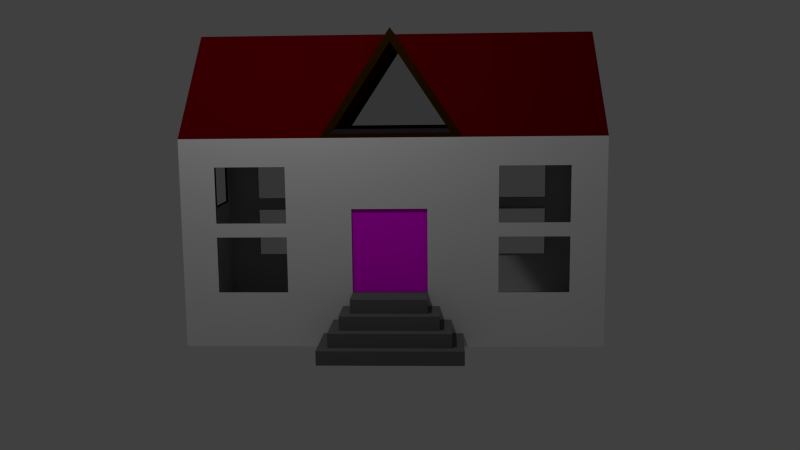 # Source: Haus.blend  (saved by Blender 2.76.0; exported with 4.5.12 LTS)
import bpy
from mathutils import Matrix  # noqa: F401  (used for matrix-valued properties, if any)

bpy.ops.wm.read_factory_settings(use_empty=True)
scene = bpy.context.scene
scene.name = 'Scene'

# ---- collections
col_collection_1 = bpy.data.collections.new('Collection 1'); scene.collection.children.link(col_collection_1)

# ---- images (referenced by path relative to the original .blend; pixels are not part of the script)
import os
ASSET_DIR = os.environ.get("B2B_ASSET_DIR", "")  # directory of the original .blend (textures are referenced by path, not embedded)
HERE = os.path.dirname(os.path.abspath(__file__))  # packed textures are extracted next to this script under _unpacked/

def load_image(name, relpath, width, height, colorspace="sRGB"):
    """Load a texture the original file referenced (path relative to the .blend, or extracted next to this script)."""
    p = next((c for c in (os.path.join(HERE, relpath), os.path.join(ASSET_DIR, relpath)) if relpath and os.path.exists(c)), "")
    if p:
        img = bpy.data.images.load(p, check_existing=True)
        img.name = name
    else:  # same state as the original file: an image datablock whose file is absent (Cycles renders it pink)
        img = bpy.data.images.new(name, width, height)
        img.source = "FILE"
        img.filepath = "//" + (relpath or name)
    img.colorspace_settings.name = colorspace
    return img
img_holz_jpg = load_image('holz.jpg', 'holz.jpg', 1024, 1024, 'sRGB')

# ---- materials (node trees are filled in below, after node groups)
mat_material_009 = bpy.data.materials.new('Material.009')
mat_material_009.alpha_threshold = 0.0
mat_material_009.roughness = 0.5
mat_material_007 = bpy.data.materials.new('Material.007')
mat_material_007.alpha_threshold = 0.0
mat_material_007.roughness = 0.5
mat_material_008 = bpy.data.materials.new('Material.008')
mat_material_008.alpha_threshold = 0.0
mat_material_008.roughness = 0.5
mat_material_001 = bpy.data.materials.new('Material.001')
mat_material_001.alpha_threshold = 0.0
mat_material_001.roughness = 0.5
mat_material_005 = bpy.data.materials.new('Material.005')
mat_material_005.alpha_threshold = 0.0
mat_material_005.roughness = 0.5
mat_material_004 = bpy.data.materials.new('Material.004')
mat_material_004.alpha_threshold = 0.0
mat_material_004.roughness = 0.5
mat_material_003 = bpy.data.materials.new('Material.003')
mat_material_003.alpha_threshold = 0.0
mat_material_003.roughness = 0.5

# ---- material node trees
mat_material_009.use_nodes = True; mat_material_009.node_tree.nodes.clear()
_N = mat_material_009.node_tree.nodes; _L = mat_material_009.node_tree.links
n0 = _N.new('ShaderNodeOutputMaterial'); n0.name = 'Material Output'; n0.location = (300, 300)
n1 = _N.new('ShaderNodeBsdfDiffuse'); n1.name = 'Diffuse BSDF'; n1.location = (10, 300)
n1.inputs[0].default_value = (0.1424, 0.1424, 0.1424, 1.0)
n1.inputs[1].default_value = 0.2826
_L.new(n1.outputs[0], n0.inputs[0])
n0.is_active_output = True
mat_material_007.use_nodes = True; mat_material_007.node_tree.nodes.clear()
_N = mat_material_007.node_tree.nodes; _L = mat_material_007.node_tree.links
n0 = _N.new('ShaderNodeOutputMaterial'); n0.name = 'Material Output'; n0.location = (300, 300)
n1 = _N.new('ShaderNodeBsdfDiffuse'); n1.name = 'Diffuse BSDF'; n1.location = (10, 300)
n1.inputs[0].default_value = (0.1424, 0.0003805, 0.002011, 1.0)
n1.inputs[1].default_value = 0.4402
_L.new(n1.outputs[0], n0.inputs[0])
n0.is_active_output = True
mat_material_008.use_nodes = True; mat_material_008.node_tree.nodes.clear()
_N = mat_material_008.node_tree.nodes; _L = mat_material_008.node_tree.links
n0 = _N.new('ShaderNodeOutputMaterial'); n0.name = 'Material Output'; n0.location = (300, 300)
n1 = _N.new('ShaderNodeBsdfDiffuse'); n1.name = 'Diffuse BSDF'; n1.location = (10, 300)
n1.inputs[0].default_value = (0.03741, 0.01387, 0.0, 1.0)
n1.inputs[1].default_value = 0.2989
_L.new(n1.outputs[0], n0.inputs[0])
n0.is_active_output = True
mat_material_001.use_nodes = True; mat_material_001.node_tree.nodes.clear()
_N = mat_material_001.node_tree.nodes; _L = mat_material_001.node_tree.links
n0 = _N.new('ShaderNodeOutputMaterial'); n0.name = 'Material Output'; n0.location = (300, 300)
n1 = _N.new('ShaderNodeBsdfDiffuse'); n1.name = 'Diffuse BSDF'; n1.location = (10, 300)
_L.new(n1.outputs[0], n0.inputs[0])
n0.is_active_output = True
mat_material_005.use_nodes = True; mat_material_005.node_tree.nodes.clear()
_N = mat_material_005.node_tree.nodes; _L = mat_material_005.node_tree.links
n0 = _N.new('ShaderNodeOutputMaterial'); n0.name = 'Material Output'; n0.location = (300, 300)
n1 = _N.new('ShaderNodeBsdfTransparent'); n1.name = 'Transparent BSDF'; n1.location = (10, 300)
n1.inputs[0].default_value = (0.8, 0.8, 0.8, 1.0)
_L.new(n1.outputs[0], n0.inputs[0])
n0.is_active_output = True
mat_material_004.use_nodes = True; mat_material_004.node_tree.nodes.clear()
_N = mat_material_004.node_tree.nodes; _L = mat_material_004.node_tree.links
n0 = _N.new('ShaderNodeOutputMaterial'); n0.name = 'Material Output'; n0.location = (300, 300)
n1 = _N.new('ShaderNodeBsdfDiffuse'); n1.name = 'Diffuse BSDF'; n1.location = (10, 300)
n2 = _N.new('ShaderNodeTexImage'); n2.name = 'Image Texture'; n2.location = (-180, 300)
n2.width = 140
n2.image = img_holz_jpg
_L.new(n1.outputs[0], n0.inputs[0])
_L.new(n2.outputs[0], n1.inputs[0])
n0.is_active_output = True
mat_material_003.use_nodes = True; mat_material_003.node_tree.nodes.clear()
_N = mat_material_003.node_tree.nodes; _L = mat_material_003.node_tree.links
n0 = _N.new('ShaderNodeOutputMaterial'); n0.name = 'Material Output'; n0.location = (300, 300)
n1 = _N.new('ShaderNodeBsdfTransparent'); n1.name = 'Transparent BSDF'; n1.location = (10, 300)
n1.inputs[0].default_value = (0.8, 0.8, 0.8, 1.0)
_L.new(n1.outputs[0], n0.inputs[0])
n0.is_active_output = True

# ---- world
world_world = bpy.data.worlds.new('World'); scene.world = world_world
world_world.color = (0.05088, 0.05088, 0.05088)
world_world.use_sun_shadow = False
world_world.sun_shadow_jitter_overblur = 0.0
world_world.cycles.sampling_method = 'MANUAL'
world_world.cycles.sample_map_resolution = 256

# ---- cameras
cam_camera = bpy.data.cameras.new('Camera')
cam_camera.clip_end = 100.0
cam_camera.lens = 35.0
cam_camera.sensor_width = 32.0
cam_camera.sensor_height = 18.0
cam_camera.ortho_scale = 7.314
cam_camera.dof.focus_distance = 0.0

# ---- lights
light_lamp = bpy.data.lights.new('Lamp', 'POINT')
light_lamp.transmission_factor = 0.0
light_lamp.cutoff_distance = 30.0
light_lamp.energy = 100.0
light_lamp.shadow_buffer_clip_start = 1.001
light_lamp.shadow_soft_size = 0.1
light_lamp.shadow_maximum_resolution = 0.006
light_lamp.use_absolute_resolution = True
light_lamp.cycles.use_multiple_importance_sampling = False

# ---- meshes
me_cube_010 = bpy.data.meshes.new('Cube.010')
me_cube_010.from_pydata([(-1.0, -0.3333, -1.0), (-1.0, 0.3333, -1.0), (-1.0, 2.98e-07, -1.0), (-1.0, -0.3333, -0.8667), (-1.0, 0.3333, -0.8667), (-1.0, 2.768e-07, -0.4667), (-1.0, 2.821e-07, -0.6), (-1.0, 2.874e-07, -0.7333), (-1.0, 2.927e-07, -0.8667), (-1.0, 0.04762, -1.0), (-1.0, 0.09524, -1.0), (-1.0, 0.1429, -1.0), (-1.0, 0.1905, -1.0), (-1.0, 0.2381, -1.0), (-1.0, 0.2857, -1.0), (-1.0, 0.04762, -0.8667), (-1.0, 0.09524, -0.8667), (-1.0, 0.1429, -0.8667), (-1.0, 0.1905, -0.8667), (-1.0, 0.2381, -0.8667), (-1.0, 0.2857, -0.8667), (-1.0, 0.04762, -0.7333), (-1.0, 0.09524, -0.7333), (-1.0, 0.1429, -0.7333), (-1.0, 0.1905, -0.7333), (-1.0, 0.2381, -0.7333), (-1.0, 0.2857, -0.7333), (-1.0, 0.04762, -0.6), (-1.0, 0.09524, -0.6), (-1.0, 0.1429, -0.6), (-1.0, 0.1905, -0.6), (-1.0, 0.2381, -0.6), (-1.0, 0.04762, -0.4667), (-1.0, 0.09524, -0.4667), (-1.0, 0.1429, -0.4667), (-1.0, 0.1905, -0.4667), (-1.0, -0.2778, -1.0), (-1.0, -0.2222, -1.0), (-1.0, -0.1667, -1.0), (-1.0, -0.1111, -1.0), (-1.0, -0.05556, -1.0), (-1.0, -0.2778, -0.8667), (-1.0, -0.2222, -0.8667), (-1.0, -0.1667, -0.8667), (-1.0, -0.1111, -0.8667), (-1.0, -0.05556, -0.8667), (-1.0, -0.2778, -0.7333), (-1.0, -0.2222, -0.7333), (-1.0, -0.1667, -0.7333), (-1.0, -0.1111, -0.7333), (-1.0, -0.05556, -0.7333), (-1.0, -0.2222, -0.6), (-1.0, -0.1667, -0.6), (-1.0, -0.1111, -0.6), (-1.0, -0.05556, -0.6), (-1.0, -0.1667, -0.4667), (-1.0, -0.1111, -0.4667), (-1.0, -0.05556, -0.4667), (-1.6, 0.2857, -1.0), (-1.6, 0.3333, -1.0), (-1.6, -0.3333, -0.8667), (-1.6, -0.3333, -1.0), (-1.6, 0.3333, -0.8667), (-1.6, -0.05556, -1.0), (-1.6, 3.483e-07, -1.0), (-1.6, 0.2857, -0.8667), (-1.6, -0.05556, -0.8667), (-1.6, 3.43e-07, -0.8667), (-1.6, 0.04762, -1.0), (-1.6, 0.09524, -1.0), (-1.6, 0.1429, -1.0), (-1.6, 0.1905, -1.0), (-1.6, 0.2381, -1.0), (-1.6, 0.04762, -0.8667), (-1.6, 0.09524, -0.8667), (-1.6, 0.1429, -0.8667), (-1.6, 0.1905, -0.8667), (-1.6, 0.2381, -0.8667), (-1.6, -0.2778, -1.0), (-1.6, -0.2222, -1.0), (-1.6, -0.1667, -1.0), (-1.6, -0.1111, -1.0), (-1.6, -0.2778, -0.8667), (-1.6, -0.2222, -0.8667), (-1.6, -0.1667, -0.8667), (-1.6, -0.1111, -0.8667), (-1.5, -0.05556, -0.8667), (-1.5, 3.423e-07, -0.8667), (-1.5, -0.05556, -0.7333), (-1.5, 3.37e-07, -0.7333), (-1.5, 0.04762, -0.8667), (-1.5, 0.09524, -0.8667), (-1.5, 0.1429, -0.8667), (-1.5, 0.1905, -0.8667), (-1.5, 0.2381, -0.8667), (-1.5, 0.2857, -0.8667), (-1.5, 0.04762, -0.7333), (-1.5, 0.09524, -0.7333), (-1.5, 0.1429, -0.7333), (-1.5, 0.1905, -0.7333), (-1.5, 0.2381, -0.7333), (-1.5, 0.2857, -0.7333), (-1.5, -0.2778, -0.8667), (-1.5, -0.2222, -0.8667), (-1.5, -0.1667, -0.8667), (-1.5, -0.1111, -0.8667), (-1.5, -0.2778, -0.7333), (-1.5, -0.2222, -0.7333), (-1.5, -0.1667, -0.7333), (-1.5, -0.1111, -0.7333), (-1.4, -0.05556, -0.7333), (-1.4, 3.117e-07, -0.7333), (-1.4, -0.05556, -0.6), (-1.4, 3.064e-07, -0.6), (-1.4, 0.04762, -0.7333), (-1.4, 0.09524, -0.7333), (-1.4, 0.1429, -0.7333), (-1.4, 0.1905, -0.7333), (-1.4, 0.2381, -0.7333), (-1.4, 0.04762, -0.6), (-1.4, 0.09524, -0.6), (-1.4, 0.1429, -0.6), (-1.4, 0.1905, -0.6), (-1.4, 0.2381, -0.6), (-1.4, -0.2222, -0.7333), (-1.4, -0.1667, -0.7333), (-1.4, -0.1111, -0.7333), (-1.4, -0.2222, -0.6), (-1.4, -0.1667, -0.6), (-1.4, -0.1111, -0.6), (-1.3, -0.05556, -0.6), (-1.3, 3.056e-07, -0.6), (-1.3, -0.05556, -0.4667), (-1.3, 3.003e-07, -0.4667), (-1.3, 0.04762, -0.6), (-1.3, 0.09524, -0.6), (-1.3, 0.1429, -0.6), (-1.3, 0.1905, -0.6), (-1.3, 0.04762, -0.4667), (-1.3, 0.09524, -0.4667), (-1.3, 0.1429, -0.4667), (-1.3, 0.1905, -0.4667), (-1.3, -0.1667, -0.6), (-1.3, -0.1111, -0.6), (-1.3, -0.1667, -0.4667), (-1.3, -0.1111, -0.4667)], [], [(47, 51, 127, 124), (65, 62, 59, 58, 72, 71, 70, 69, 68, 64, 63, 81, 80, 79, 78, 61, 60, 82, 83, 84, 85, 66, 67, 73, 74, 75, 76, 77), (7, 21, 22, 23, 24, 25, 26, 101, 100, 99, 98, 97, 96, 89, 88, 109, 108, 107, 106, 46, 47, 48, 49, 50), (0, 3, 60, 61), (4, 1, 59, 62), (88, 89, 96, 97, 98, 99, 100, 101, 95, 94, 93, 92, 91, 90, 87, 86, 105, 104, 103, 102, 106, 107, 108, 109), (41, 46, 106, 102), (28, 29, 30, 31, 123, 122, 121, 120, 119, 113, 112, 129, 128, 127, 51, 52, 53, 54, 6, 27), (26, 20, 95, 101), (112, 113, 119, 120, 121, 122, 123, 118, 117, 116, 115, 114, 111, 110, 126, 125, 124, 127, 128, 129), (31, 25, 118, 123), (132, 133, 138, 139, 140, 141, 137, 136, 135, 134, 131, 130, 143, 142, 144, 145), (12, 11, 10, 9, 2, 40, 39, 38, 37, 36, 0, 61, 78, 79, 80, 81, 63, 64, 68, 69, 70, 71, 72, 58, 59, 1, 14, 13), (52, 55, 144, 142), (35, 30, 137, 141), (15, 16, 17, 18, 19, 20, 4, 62, 65, 77, 76, 75, 74, 73, 67, 66, 85, 84, 83, 82, 60, 3, 41, 42, 43, 44, 45, 8), (34, 35, 141, 140, 139, 138, 133, 132, 145, 144, 55, 56, 57, 5, 32, 33)])
_uv = me_cube_010.uv_layers.new(name='UVMap')
_uv.uv.foreach_set('vector', [0.0, 0.0, 1.0, 0.0, 1.0, 1.0, 0.0, 1.0, 0.5, 1.0, 0.6113, 0.9875, 0.7169, 0.9505, 0.8117, 0.8909, 0.8909, 0.8117, 0.9505, 0.7169, 0.9875, 0.6113, 1.0, 0.5, 0.9875, 0.3887, 0.9505, 0.2831, 0.8909, 0.1883, 0.8117, 0.1091, 0.7169, 0.04952, 0.6113, 0.01254, 0.5, 0.0, 0.3887, 0.01254, 0.2831, 0.04952, 0.1883, 0.1091, 0.1091, 0.1883, 0.04952, 0.2831, 0.01254, 0.3887, 0.0, 0.5, 0.01254, 0.6113, 0.04952, 0.7169, 0.1091, 0.8117, 0.1883, 0.8909, 0.2831, 0.9505, 0.3887, 0.9875, 0.0, 0.0, 0.0, 0.0, 0.0, 0.0, 0.0, 0.0, 0.0, 0.0, 0.0, 0.0, 1.0, 0.0, 1.0, 1.0, 1.0, 1.0, 1.0, 1.0, 1.0, 1.0, 1.0, 1.0, 1.0, 1.0, 1.0, 1.0, 1.0, 1.0, 1.0, 1.0, 1.0, 1.0, 1.0, 1.0, 0.0, 1.0, 0.0, 0.0, 0.0, 0.0, 0.0, 0.0, 0.0, 0.0, 0.0, 0.0, 0.0, 0.0, 1.0, 0.0, 1.0, 1.0, 0.0, 1.0, 0.0, 0.0, 1.0, 0.0, 1.0, 1.0, 0.0, 1.0, 0.5, 1.0, 0.6294, 0.983, 0.75, 0.933, 0.8536, 0.8536, 0.933, 0.75, 0.983, 0.6294, 1.0, 0.5, 0.983, 0.3706, 0.933, 0.25, 0.8536, 0.1464, 0.75, 0.06699, 0.6294, 0.01704, 0.5, 0.0, 0.3706, 0.01704, 0.25, 0.06699, 0.1464, 0.1464, 0.06699, 0.25, 0.01704, 0.3706, 0.0, 0.5, 0.01704, 0.6294, 0.06699, 0.75, 0.1464, 0.8536, 0.25, 0.933, 0.3706, 0.983, 0.0, 0.0, 1.0, 0.0, 1.0, 1.0, 0.0, 1.0, 0.0, 0.0, 0.0, 0.0, 0.0, 0.0, 1.0, 0.0, 1.0, 1.0, 1.0, 1.0, 1.0, 1.0, 1.0, 1.0, 1.0, 1.0, 1.0, 1.0, 1.0, 1.0, 1.0, 1.0, 1.0, 1.0, 0.0, 1.0, 0.0, 0.0, 0.0, 0.0, 0.0, 0.0, 0.0, 0.0, 0.0, 0.0, 0.0, 0.0, 0.0, 0.0, 1.0, 0.0, 1.0, 1.0, 0.0, 1.0, 0.5, 1.0, 0.6545, 0.9755, 0.7939, 0.9045, 0.9045, 0.7939, 0.9755, 0.6545, 1.0, 0.5, 0.9755, 0.3455, 0.9045, 0.2061, 0.7939, 0.09549, 0.6545, 0.02447, 0.5, 0.0, 0.3455, 0.02447, 0.2061, 0.09549, 0.09549, 0.2061, 0.02447, 0.3455, 0.0, 0.5, 0.02447, 0.6545, 0.09549, 0.7939, 0.2061, 0.9045, 0.3455, 0.9755, 0.0, 0.0, 1.0, 0.0, 1.0, 1.0, 0.0, 1.0, 0.5, 1.0, 0.6913, 0.9619, 0.8536, 0.8536, 0.9619, 0.6913, 1.0, 0.5, 0.9619, 0.3087, 0.8536, 0.1464, 0.6913, 0.03806, 0.5, 0.0, 0.3087, 0.03806, 0.1464, 0.1464, 0.03806, 0.3087, 0.0, 0.5, 0.03806, 0.6913, 0.1464, 0.8536, 0.3087, 0.9619, 0.0, 0.0, 0.0, 0.0, 0.0, 0.0, 0.0, 0.0, 0.0, 0.0, 0.0, 0.0, 0.0, 0.0, 0.0, 0.0, 0.0, 0.0, 0.0, 0.0, 1.0, 0.0, 1.0, 1.0, 1.0, 1.0, 1.0, 1.0, 1.0, 1.0, 1.0, 1.0, 1.0, 1.0, 1.0, 1.0, 1.0, 1.0, 1.0, 1.0, 1.0, 1.0, 1.0, 1.0, 1.0, 1.0, 1.0, 1.0, 0.0, 1.0, 0.0, 0.0, 0.0, 0.0, 0.0, 0.0, 0.0, 0.0, 1.0, 0.0, 1.0, 1.0, 0.0, 1.0, 0.0, 0.0, 1.0, 0.0, 1.0, 1.0, 0.0, 1.0, 0.0, 0.0, 0.0, 0.0, 0.0, 0.0, 0.0, 0.0, 0.0, 0.0, 0.0, 0.0, 1.0, 0.0, 1.0, 1.0, 1.0, 1.0, 1.0, 1.0, 1.0, 1.0, 1.0, 1.0, 1.0, 1.0, 1.0, 1.0, 1.0, 1.0, 1.0, 1.0, 1.0, 1.0, 1.0, 1.0, 1.0, 1.0, 1.0, 1.0, 0.0, 1.0, 0.0, 0.0, 0.0, 0.0, 0.0, 0.0, 0.0, 0.0, 0.0, 0.0, 0.0, 0.0, 0.0, 0.0, 0.0, 0.0, 1.0, 0.0, 1.0, 1.0, 1.0, 1.0, 1.0, 1.0, 1.0, 1.0, 1.0, 1.0, 1.0, 1.0, 1.0, 1.0, 0.0, 1.0, 0.0, 0.0, 0.0, 0.0, 0.0, 0.0, 0.0, 0.0, 0.0, 0.0, 0.0, 0.0])
me_cube_010.materials.append(mat_material_009)
me_cube_010.use_remesh_preserve_volume = False
me_cube_010.use_remesh_preserve_attributes = False
me_cube_010.use_mirror_vertex_groups = False
me_cube_010.update()
me_cube_009 = bpy.data.meshes.new('Cube.009')
me_cube_009.from_pydata([(-1.49e-07, -1.788e-07, 2.0), (1.0, -5.662e-07, 2.0), (1.0, -0.3333, 1.0), (-1.0, 1.788e-07, 2.0), (-1.0, -0.3333, 1.0)], [], [(1, 0, 2), (0, 3, 4)])
_uv = me_cube_009.uv_layers.new(name='UVMap')
_uv.uv.foreach_set('vector', [0.0, 0.0, 1.0, 0.0, 1.0, 1.0, 0.0, 0.0, 1.0, 0.0, 1.0, 1.0])
me_cube_009.materials.append(mat_material_007)
me_cube_009.use_remesh_preserve_volume = False
me_cube_009.use_remesh_preserve_attributes = False
me_cube_009.use_mirror_vertex_groups = False
me_cube_009.update()
me_cube_008 = bpy.data.meshes.new('Cube.008')
me_cube_008.from_pydata([(1.0, 0.2778, 1.04), (1.0, -0.2778, 1.04), (-1.0, -0.2778, 1.04), (-1.0, 0.2778, 1.04), (1.0, -5.662e-07, 1.874), (-1.0, 1.788e-07, 1.874), (-1.0, 2.186e-07, 1.04), (1.0, -3.974e-07, 1.04), (1.0, -5.662e-07, 2.0), (1.0, -0.3333, 1.0), (1.0, 0.3333, 1.0), (1.0, -3.974e-07, 1.0), (-1.0, 1.788e-07, 2.0), (-1.0, 0.3333, 1.0), (-1.0, -0.3333, 1.0), (-1.0, 2.186e-07, 1.0), (-0.98, 1.777e-07, 1.874), (-0.98, 0.2778, 1.04), (-0.98, -0.2778, 1.04), (-0.98, 2.175e-07, 1.04), (0.98, -5.63e-07, 1.874), (0.98, -0.2778, 1.04), (0.98, 0.2778, 1.04), (0.98, -3.941e-07, 1.04)], [], [(6, 2, 18, 19), (4, 1, 21, 20), (1, 4, 8, 9), (4, 0, 10, 8), (3, 5, 12, 13), (5, 2, 14, 12), (7, 1, 9, 11, 10, 0), (2, 5, 16, 18), (3, 6, 19, 17), (5, 3, 17, 16), (7, 0, 22, 23), (0, 4, 20, 22), (1, 7, 23, 21), (6, 3, 13, 15, 14, 2)])
_uv = me_cube_008.uv_layers.new(name='UVMap')
_uv.uv.foreach_set('vector', [0.0, 0.0, 1.0, 0.0, 1.0, 1.0, 0.0, 1.0, 0.0, 0.0, 1.0, 0.0, 1.0, 1.0, 0.0, 1.0, 0.0, 0.0, 1.0, 0.0, 1.0, 1.0, 0.0, 1.0, 0.0, 0.0, 1.0, 0.0, 1.0, 1.0, 0.0, 1.0, 0.0, 0.0, 1.0, 0.0, 1.0, 1.0, 0.0, 1.0, 0.0, 0.0, 1.0, 0.0, 1.0, 1.0, 0.0, 1.0, 0.0, 0.0, 1.0, 0.0, 1.0, 1.0, 1.0, 1.0, 0.0, 1.0, 0.0, 0.0, 0.0, 0.0, 1.0, 0.0, 1.0, 1.0, 0.0, 1.0, 0.0, 0.0, 1.0, 0.0, 1.0, 1.0, 0.0, 1.0, 0.0, 0.0, 1.0, 0.0, 1.0, 1.0, 0.0, 1.0, 0.0, 0.0, 1.0, 0.0, 1.0, 1.0, 0.0, 1.0, 0.0, 0.0, 1.0, 0.0, 1.0, 1.0, 0.0, 1.0, 0.0, 0.0, 1.0, 0.0, 1.0, 1.0, 0.0, 1.0, 0.0, 0.0, 1.0, 0.0, 1.0, 1.0, 1.0, 1.0, 0.0, 1.0, 0.0, 0.0])
me_cube_008.materials.append(mat_material_008)
me_cube_008.use_remesh_preserve_volume = False
me_cube_008.use_remesh_preserve_attributes = False
me_cube_008.use_mirror_vertex_groups = False
me_cube_008.update()
me_cube_007 = bpy.data.meshes.new('Cube.007')
me_cube_007.from_pydata([(-1.0, -1.0, 1.0), (-1.0, 1.0, 1.0), (2.384e-07, 1.0, 2.0), (-5.364e-07, -1.0, 2.0), (-1.987e-08, 0.3333, 2.0), (-2.782e-07, -0.3333, 2.0), (-1.49e-07, -1.788e-07, 2.0), (-1.0, 0.3333, 1.0), (-1.0, -0.3333, 1.0), (-1.0, 0.4167, 1.0), (-1.0, 0.5, 1.0), (-1.0, 0.5833, 1.0), (-1.0, 0.6667, 1.0), (-1.0, 0.75, 1.0), (-1.0, 0.8333, 1.0), (-1.0, 0.9167, 1.0), (-3.104e-07, -0.4167, 2.0), (-3.427e-07, -0.5, 2.0), (-3.75e-07, -0.5833, 2.0), (-4.073e-07, -0.6667, 2.0), (-4.396e-07, -0.75, 2.0), (-4.719e-07, -0.8333, 2.0), (-5.042e-07, -0.9167, 2.0), (-1.0, -0.9167, 1.0), (-1.0, -0.8333, 1.0), (-1.0, -0.75, 1.0), (-1.0, -0.6667, 1.0), (-1.0, -0.5833, 1.0), (-1.0, -0.5, 1.0), (-1.0, -0.4167, 1.0), (-0.01876, 1.0, 1.981), (0.002317, 1.0, 1.998)], [], [(4, 7, 6), (5, 6, 8, 29, 28, 27, 26, 25, 24, 23, 0, 3, 22, 21, 20, 19, 18, 17, 16), (7, 4, 31, 2, 30, 1, 15, 14, 13, 12, 11, 10, 9)])
_uv = me_cube_007.uv_layers.new(name='UVMap')
_uv.uv.foreach_set('vector', [0.5009, 0.1759, 0.004527, 0.1672, 0.5023, 0.0001027, 0.9999, 0.3524, 0.9999, 0.5285, 0.5025, 0.3524, 0.5025, 0.3083, 0.5025, 0.2643, 0.5025, 0.2203, 0.5025, 0.1762, 0.5025, 0.1322, 0.5025, 0.08817, 0.5025, 0.04414, 0.5025, 0.0001047, 0.9999, 0.0001027, 0.9999, 0.04414, 0.9999, 0.08817, 0.9999, 0.1322, 0.9999, 0.1762, 0.9999, 0.2203, 0.9999, 0.2643, 0.9999, 0.3083, 0.004527, 0.1672, 0.5009, 0.1759, 0.5023, 0.5274, 0.4982, 0.5274, 0.4889, 0.5273, 0.001805, 0.5187, 0.0001027, 0.343, 0.0002302, 0.343, 0.0002302, 0.343, 0.0003579, 0.343, 0.0006132, 0.343, 0.001124, 0.343, 0.002145, 0.343])
me_cube_007.materials.append(mat_material_007)
me_cube_007.use_remesh_preserve_volume = False
me_cube_007.use_remesh_preserve_attributes = False
me_cube_007.use_mirror_vertex_groups = False
me_cube_007.update()
me_cube_006 = bpy.data.meshes.new('Cube.006')
me_cube_006.from_pydata([(-1.0, -1.0, -1.0), (-1.0, 1.0, -1.0), (-1.0, -1.0, 1.0), (-1.0, 1.0, 1.0), (-1.0, -0.3333, -1.0), (-1.0, 0.3333, -1.0), (-1.0, 0.3333, 1.0), (-1.0, -0.3333, 1.0), (-1.0, 2.186e-07, 1.0), (-1.0, -1.0, -0.3333), (-1.0, -1.0, 0.3333), (-1.0, 1.0, -0.3333), (-1.0, 1.0, 0.3333), (-1.0, -0.3333, 0.3333), (-1.0, -0.3333, -0.3333), (-1.0, 0.3333, 0.3333), (-1.0, 0.3333, -0.3333), (-1.0, 2.45e-07, 0.3333), (-1.0, -0.3333, -0.4667), (-1.0, -0.3333, -0.8667), (-1.0, 0.3333, -0.4667), (-1.0, 0.3333, -0.8667), (-1.0, -1.0, -0.8667), (-1.0, -1.0, -0.7333), (-1.0, -1.0, -0.6), (-1.0, -1.0, -0.4667), (-1.0, 1.0, -0.8667), (-1.0, 1.0, -0.7333), (-1.0, 1.0, -0.6), (-1.0, 1.0, -0.4667), (-1.0, 0.1905, -0.3333), (-1.0, 0.04762, 0.3333), (-1.0, 0.09524, 0.3333), (-1.0, 0.1429, 0.3333), (-1.0, 0.1905, 0.3333), (-1.0, 0.2857, -0.8667), (-1.0, 0.2381, -0.7333), (-1.0, 0.2857, -0.7333), (-1.0, 0.1905, -0.6), (-1.0, 0.2381, -0.6), (-1.0, 0.1905, -0.4667), (-1.0, -0.1667, -0.3333), (-1.0, -0.1667, 0.3333), (-1.0, -0.1111, 0.3333), (-1.0, -0.05556, 0.3333), (-1.0, -0.2778, -0.8667), (-1.0, -0.2778, -0.7333), (-1.0, -0.2222, -0.7333), (-1.0, -0.2222, -0.6), (-1.0, -0.1667, -0.6), (-1.0, -0.1667, -0.4667), (-1.0, 0.4167, -1.0), (-1.0, 0.5, -1.0), (-1.0, 0.5833, -1.0), (-1.0, 0.6667, -1.0), (-1.0, 0.75, -1.0), (-1.0, 0.8333, -1.0), (-1.0, 0.9167, -1.0), (-1.0, 0.4167, 1.0), (-1.0, 0.5, 1.0), (-1.0, 0.5833, 1.0), (-1.0, 0.6667, 1.0), (-1.0, 0.75, 1.0), (-1.0, 0.8333, 1.0), (-1.0, 0.9167, 1.0), (-1.0, 0.5, -0.3333), (-1.0, 0.8333, -0.3333), (-1.0, 0.5, 0.3333), (-1.0, 0.8333, 0.3333), (-1.0, 0.4167, -0.4667), (-1.0, 0.5, -0.4667), (-1.0, 0.5833, -0.4667), (-1.0, 0.6667, -0.4667), (-1.0, 0.75, -0.4667), (-1.0, 0.8333, -0.4667), (-1.0, 0.9167, -0.4667), (-1.0, -0.9167, -1.0), (-1.0, -0.8333, -1.0), (-1.0, -0.75, -1.0), (-1.0, -0.6667, -1.0), (-1.0, -0.5833, -1.0), (-1.0, -0.5, -1.0), (-1.0, -0.4167, -1.0), (-1.0, -0.9167, 1.0), (-1.0, -0.8333, 1.0), (-1.0, -0.75, 1.0), (-1.0, -0.6667, 1.0), (-1.0, -0.5833, 1.0), (-1.0, -0.5, 1.0), (-1.0, -0.4167, 1.0), (-1.0, -0.8333, -0.3333), (-1.0, -0.5, -0.3333), (-1.0, -0.8333, 0.3333), (-1.0, -0.5, 0.3333), (-1.0, -0.9167, -0.4667), (-1.0, -0.8333, -0.4667), (-1.0, -0.75, -0.4667), (-1.0, -0.6667, -0.4667), (-1.0, -0.5833, -0.4667), (-1.0, -0.5, -0.4667), (-1.0, -0.4167, -0.4667), (-1.0, 1.0, 0.4667), (-1.0, 1.0, 0.6), (-1.0, 1.0, 0.7333), (-1.0, 1.0, 0.8667), (-1.0, 0.3333, 0.8667), (-1.0, 0.3333, 0.7333), (-1.0, 0.3333, 0.6), (-1.0, 0.3333, 0.4667), (-1.0, 0.5, 0.7333), (-1.0, 0.5, 0.6), (-1.0, 0.5, 0.4667), (-1.0, 0.5833, 0.7333), (-1.0, 0.6667, 0.7333), (-1.0, 0.75, 0.7333), (-1.0, 0.8333, 0.7333), (-1.0, 0.8333, 0.6), (-1.0, 0.8333, 0.4667), (-1.0, -1.0, -0.2), (-1.0, -1.0, -0.06667), (-1.0, -1.0, 0.06667), (-1.0, -1.0, 0.2), (-1.0, 1.0, -0.2), (-1.0, 1.0, -0.06667), (-1.0, 1.0, 0.06667), (-1.0, 1.0, 0.2), (-1.0, -0.3333, 0.2), (-1.0, -0.3333, 0.06667), (-1.0, -0.3333, -0.06667), (-1.0, -0.3333, -0.2), (-1.0, 0.3333, 0.2), (-1.0, 0.3333, 0.06667), (-1.0, 0.3333, -0.06667), (-1.0, 0.3333, -0.2), (-1.0, 0.1905, 0.2), (-1.0, 0.1905, 0.06667), (-1.0, 0.1905, -0.06667), (-1.0, 0.1905, -0.2), (-1.0, -0.1667, 0.2), (-1.0, -0.1667, 0.06667), (-1.0, -0.1667, -0.06667), (-1.0, -0.1667, -0.2), (-1.0, 0.5, 0.2), (-1.0, 0.5, 0.06667), (-1.0, 0.5, -0.06667), (-1.0, 0.5, -0.2), (-1.0, 0.5833, 0.2), (-1.0, 0.5833, 0.06667), (-1.0, 0.6667, 0.2), (-1.0, 0.6667, 0.06667), (-1.0, 0.75, 0.2), (-1.0, 0.75, 0.06667), (-1.0, 0.8333, 0.2), (-1.0, 0.8333, 0.06667), (-1.0, 0.8333, -0.06667), (-1.0, 0.8333, -0.2), (-1.0, -0.8333, 0.2), (-1.0, -0.8333, 0.06667), (-1.0, -0.8333, -0.06667), (-1.0, -0.8333, -0.2), (-1.0, -0.75, 0.2), (-1.0, -0.75, 0.06667), (-1.0, -0.6667, 0.2), (-1.0, -0.6667, 0.06667), (-1.0, -0.5833, 0.2), (-1.0, -0.5833, 0.06667), (-1.0, -0.5, 0.2), (-1.0, -0.5, 0.06667), (-1.0, -0.5, -0.06667), (-1.0, -0.5, -0.2), (-1.0, -1.0, 0.4667), (-1.0, -1.0, 0.6), (-1.0, -1.0, 0.7333), (-1.0, -1.0, 0.8667), (-1.0, -0.3333, 0.8667), (-1.0, -0.3333, 0.7333), (-1.0, -0.3333, 0.6), (-1.0, -0.3333, 0.4667), (-1.0, -0.8333, 0.7333), (-1.0, -0.8333, 0.6), (-1.0, -0.8333, 0.4667), (-1.0, -0.75, 0.7333), (-1.0, -0.6667, 0.7333), (-1.0, -0.5833, 0.7333), (-1.0, -0.5, 0.7333), (-1.0, -0.5, 0.6), (-1.0, -0.5, 0.4667)], [], [(19, 4, 82, 81, 80, 79, 78, 77, 76, 0, 22, 23, 24, 25, 94, 95, 96, 97, 98, 99, 100, 18, 14, 129, 128, 127, 126, 13, 177, 176, 175, 174, 7, 8, 6, 105, 106, 107, 108, 15, 130, 131, 132, 133, 16, 20, 69, 70, 71, 72, 73, 74, 75, 29, 28, 27, 26, 1, 57, 56, 55, 54, 53, 52, 51, 5, 21, 35, 37, 36, 39, 38, 40, 30, 137, 136, 135, 134, 34, 33, 32, 31, 17, 44, 43, 42, 138, 139, 140, 141, 41, 50, 49, 48, 47, 46, 45), (64, 3, 104, 103, 102, 101, 12, 125, 124, 123, 122, 11, 29, 75, 74, 66, 155, 154, 153, 152, 68, 117, 116, 115, 114, 113, 112, 109, 110, 111, 67, 142, 143, 144, 145, 65, 70, 69, 20, 16, 133, 132, 131, 130, 15, 108, 107, 106, 105, 6, 58, 59, 60, 61, 62, 63), (121, 10, 170, 171, 172, 173, 2, 83, 84, 85, 86, 87, 88, 89, 7, 174, 175, 176, 177, 13, 126, 127, 128, 129, 14, 18, 100, 99, 91, 169, 168, 167, 166, 93, 186, 185, 184, 183, 182, 181, 178, 179, 180, 92, 156, 157, 158, 159, 90, 95, 94, 25, 9, 118, 119, 120), (150, 152, 153, 151, 149, 147, 143, 142, 146, 148), (164, 166, 167, 165, 163, 161, 157, 156, 160, 162)])
_uv = me_cube_006.uv_layers.new(name='UVMap')
_uv.uv.foreach_set('vector', [0.3247, 0.4178, 0.3293, 0.429, 0.3252, 0.4337, 0.3211, 0.4387, 0.3196, 0.4397, 0.3174, 0.4426, 0.3119, 0.4491, 0.3084, 0.4533, 0.3053, 0.4571, 0.3031, 0.4599, 0.2967, 0.4586, 0.2876, 0.4551, 0.2803, 0.4528, 0.2719, 0.4502, 0.2745, 0.4411, 0.2778, 0.4315, 0.2816, 0.423, 0.2861, 0.4136, 0.2909, 0.4046, 0.2957, 0.3962, 0.3012, 0.3878, 0.3071, 0.3795, 0.2972, 0.3662, 0.2872, 0.3517, 0.2766, 0.3352, 0.2651, 0.3162, 0.2525, 0.2943, 0.2385, 0.2692, 0.2231, 0.2406, 0.2065, 0.2077, 0.1892, 0.1694, 0.1716, 0.1261, 0.1558, 0.07684, 0.2398, 0.03989, 0.3203, 0.004369, 0.3265, 0.05208, 0.3303, 0.09732, 0.3338, 0.1388, 0.3369, 0.1761, 0.3397, 0.2095, 0.3424, 0.2396, 0.3447, 0.2665, 0.3467, 0.2906, 0.3481, 0.3124, 0.349, 0.3324, 0.3493, 0.3516, 0.3574, 0.3506, 0.3652, 0.3499, 0.3728, 0.3497, 0.3805, 0.3501, 0.388, 0.3498, 0.3952, 0.3506, 0.4019, 0.3522, 0.4081, 0.3543, 0.4047, 0.3653, 0.4018, 0.3747, 0.399, 0.3876, 0.3963, 0.3962, 0.3936, 0.3974, 0.3898, 0.3991, 0.3853, 0.4011, 0.3803, 0.4027, 0.3751, 0.4044, 0.3698, 0.4063, 0.3646, 0.4075, 0.3595, 0.4089, 0.3569, 0.3963, 0.3539, 0.3974, 0.3505, 0.3853, 0.3477, 0.3873, 0.3407, 0.3736, 0.3401, 0.3792, 0.3369, 0.3786, 0.3353, 0.3806, 0.3346, 0.3833, 0.3348, 0.3863, 0.3355, 0.3892, 0.3367, 0.3918, 0.3383, 0.3937, 0.3383, 0.3937, 0.3383, 0.3937, 0.3383, 0.3937, 0.3383, 0.3937, 0.3382, 0.3938, 0.338, 0.3938, 0.3373, 0.394, 0.3373, 0.391, 0.3367, 0.388, 0.3356, 0.3854, 0.3341, 0.3833, 0.3322, 0.3823, 0.3301, 0.3829, 0.3282, 0.387, 0.3247, 0.384, 0.3273, 0.4003, 0.3238, 0.4028, 0.3278, 0.4149, 0.4804, 0.03685, 0.5011, 0.05262, 0.4862, 0.09398, 0.4729, 0.134, 0.4619, 0.1702, 0.4525, 0.2032, 0.4441, 0.2334, 0.4363, 0.2608, 0.4291, 0.2848, 0.4227, 0.3056, 0.417, 0.324, 0.4123, 0.3402, 0.4081, 0.3543, 0.4019, 0.3522, 0.3952, 0.3506, 0.398, 0.3339, 0.4009, 0.316, 0.4045, 0.2959, 0.4089, 0.2739, 0.4138, 0.2485, 0.4195, 0.2197, 0.4252, 0.188, 0.4315, 0.1531, 0.4394, 0.115, 0.4215, 0.1083, 0.4032, 0.1036, 0.3851, 0.09925, 0.367, 0.09723, 0.3671, 0.1369, 0.3665, 0.174, 0.3661, 0.2073, 0.3662, 0.2379, 0.3662, 0.2649, 0.3662, 0.2888, 0.3658, 0.3107, 0.3654, 0.3306, 0.3652, 0.3499, 0.3574, 0.3506, 0.3493, 0.3516, 0.349, 0.3324, 0.3481, 0.3124, 0.3467, 0.2906, 0.3447, 0.2665, 0.3424, 0.2396, 0.3397, 0.2095, 0.3369, 0.1761, 0.3338, 0.1388, 0.3303, 0.09732, 0.3265, 0.05208, 0.3203, 0.004369, 0.3436, 8.646e-05, 0.3668, 8.646e-05, 0.3892, 0.001718, 0.413, 0.006027, 0.4364, 0.01339, 0.4589, 0.02372, 0.1991, 0.4265, 0.1767, 0.4188, 0.1513, 0.4099, 0.1221, 0.4003, 0.0876, 0.3913, 0.04549, 0.3836, 8.646e-05, 0.383, 0.001253, 0.328, 0.009006, 0.2715, 0.0294, 0.2227, 0.05244, 0.181, 0.07714, 0.1458, 0.1029, 0.117, 0.1291, 0.09451, 0.1558, 0.07684, 0.1716, 0.1261, 0.1892, 0.1694, 0.2065, 0.2077, 0.2231, 0.2406, 0.2385, 0.2692, 0.2525, 0.2943, 0.2651, 0.3162, 0.2766, 0.3352, 0.2872, 0.3517, 0.2972, 0.3662, 0.3071, 0.3795, 0.3012, 0.3878, 0.2957, 0.3962, 0.2856, 0.384, 0.2746, 0.3713, 0.2623, 0.3571, 0.2494, 0.3405, 0.2347, 0.3213, 0.2177, 0.2989, 0.1987, 0.2739, 0.1774, 0.2445, 0.1556, 0.2097, 0.1399, 0.2344, 0.1259, 0.262, 0.1125, 0.2905, 0.1017, 0.3217, 0.1339, 0.3411, 0.1615, 0.3598, 0.1852, 0.3756, 0.2068, 0.3884, 0.2251, 0.3993, 0.2407, 0.4083, 0.2546, 0.4171, 0.2666, 0.4247, 0.2778, 0.4315, 0.2745, 0.4411, 0.2719, 0.4502, 0.2612, 0.4467, 0.2488, 0.4424, 0.2345, 0.4379, 0.2182, 0.4327, 0.4021, 0.2445, 0.4138, 0.2485, 0.4089, 0.2739, 0.3984, 0.2705, 0.3876, 0.2681, 0.3769, 0.266, 0.3662, 0.2649, 0.3662, 0.2379, 0.3782, 0.2391, 0.3901, 0.2419, 0.2271, 0.3368, 0.2347, 0.3213, 0.2494, 0.3405, 0.2425, 0.3542, 0.2363, 0.3689, 0.2302, 0.3838, 0.2251, 0.3993, 0.2068, 0.3884, 0.2125, 0.3705, 0.2194, 0.3533])
me_cube_006.materials.append(mat_material_001)
me_cube_006.use_remesh_preserve_volume = False
me_cube_006.use_remesh_preserve_attributes = False
me_cube_006.use_mirror_vertex_groups = False
me_cube_006.update()
me_cube_005 = bpy.data.meshes.new('Cube.005')
me_cube_005.from_pydata([(1.0, 1.0, 1.0), (1.0, -1.0, 1.0), (-1.0, -1.0, 1.0), (-1.0, 1.0, 1.0), (2.384e-07, 1.0, 2.0), (-5.364e-07, -1.0, 2.0), (-1.987e-08, 0.3333, 2.0), (-2.782e-07, -0.3333, 2.0), (-1.49e-07, -1.788e-07, 2.0), (1.0, -5.662e-07, 2.0), (1.0, -0.3333, 1.0), (1.0, 0.3333, 1.0), (-1.0, 1.788e-07, 2.0), (-1.0, 0.3333, 1.0), (-3.576e-07, -1.0, 1.0), (2.186e-07, 1.0, 1.0), (1.0, 0.9167, 1.0), (1.0, 0.8333, 1.0), (1.0, 0.75, 1.0), (1.0, 0.6667, 1.0), (1.0, 0.5833, 1.0), (1.0, 0.5, 1.0), (1.0, 0.4167, 1.0), (1.0, -0.4167, 1.0), (1.0, -0.5, 1.0), (1.0, -0.5833, 1.0), (1.0, -0.6667, 1.0), (1.0, -0.75, 1.0), (1.0, -0.8333, 1.0), (1.0, -0.9167, 1.0), (-3.104e-07, -0.4167, 2.0), (-3.427e-07, -0.5, 2.0), (-3.75e-07, -0.5833, 2.0), (-4.073e-07, -0.6667, 2.0), (-4.396e-07, -0.75, 2.0), (-4.719e-07, -0.8333, 2.0), (-5.042e-07, -0.9167, 2.0), (0.2571, 1.0, 1.0), (0.5071, 1.0, 1.0), (0.7571, 1.0, 1.0), (0.7571, -1.0, 1.0), (0.5071, -1.0, 1.0), (0.2571, -1.0, 1.0), (-0.75, -1.0, 1.0), (-0.5, -1.0, 1.0), (-0.25, -1.0, 1.0), (-0.25, 1.0, 1.0), (-0.5, 1.0, 1.0), (-0.75, 1.0, 1.0), (-0.01876, 1.0, 1.981), (0.002317, 1.0, 1.998)], [], [(13, 12, 8), (11, 6, 8), (9, 11, 8), (50, 0, 39, 38, 37, 15, 46, 47, 48, 3, 49), (8, 7, 30, 31, 32, 33, 34, 35, 36, 5, 1, 29, 28, 27, 26, 25, 24, 23, 10), (6, 11, 22, 21, 20, 19, 18, 17, 16, 0, 50), (5, 2, 43, 44, 45, 14, 42, 41, 40, 1), (4, 50, 49)])
_uv = me_cube_005.uv_layers.new(name='UVMap')
_uv.uv.foreach_set('vector', [0.1541, 0.6507, 0.0001063, 0.4583, 0.1218, 0.2392, 0.3936, 0.1642, 0.1772, 0.3006, 0.1218, 0.2392, 0.2256, 0.0001063, 0.3936, 0.1642, 0.1218, 0.2392, 0.4097, 0.5451, 0.5069, 0.2831, 0.5236, 0.3768, 0.5296, 0.4687, 0.4626, 0.6062, 0.4283, 0.6741, 0.4108, 0.7076, 0.3925, 0.7401, 0.3315, 0.7557, 0.2647, 0.7557, 0.4068, 0.5496, 0.7637, 0.3945, 0.7645, 0.3082, 0.7647, 0.2872, 0.7648, 0.2666, 0.765, 0.2463, 0.7652, 0.2263, 0.7654, 0.2066, 0.7656, 0.1873, 0.7658, 0.1684, 0.7659, 0.1497, 0.9834, 0.0935, 0.9857, 0.1142, 0.9879, 0.1348, 0.9901, 0.1556, 0.9921, 0.1765, 0.9941, 0.1973, 0.9961, 0.2182, 0.998, 0.2392, 0.9999, 0.2602, 0.1772, 0.3006, 0.3936, 0.1642, 0.4068, 0.1789, 0.42, 0.1935, 0.4332, 0.2082, 0.4463, 0.2228, 0.4595, 0.2375, 0.4727, 0.2521, 0.4859, 0.2668, 0.5069, 0.2831, 0.4097, 0.5451, 0.7659, 0.1497, 0.5493, 0.08449, 0.5953, 0.03922, 0.6426, 0.0001254, 0.7679, 0.0001063, 0.8306, 0.001737, 0.8619, 0.003373, 0.8932, 0.006648, 0.9396, 0.04782, 0.9834, 0.0935, 0.4095, 0.5457, 0.4097, 0.5451, 0.4068, 0.5496])
me_cube_005.materials.append(mat_material_007)
me_cube_005.use_remesh_preserve_volume = False
me_cube_005.use_remesh_preserve_attributes = False
me_cube_005.use_mirror_vertex_groups = False
me_cube_005.update()
me_cube_004 = bpy.data.meshes.new('Cube.004')
me_cube_004.from_pydata([(1.0, 1.0, -1.0), (1.0, -1.0, -1.0), (-1.0, -1.0, -1.0), (-1.0, 1.0, -1.0), (1.0, 1.0, 1.0), (1.0, -1.0, 1.0), (-1.0, -1.0, 1.0), (-1.0, 1.0, 1.0), (1.788e-07, 1.0, -1.0), (0.0, -1.0, -1.0), (1.0, 0.3333, -1.0), (1.0, -0.3333, -1.0), (-1.0, -0.3333, -1.0), (-1.0, 0.3333, -1.0), (1.0, -5.96e-08, -1.0), (-1.0, 2.98e-07, -1.0), (1.0, -0.3333, 1.0), (1.0, 0.3333, 1.0), (1.0, -3.974e-07, 1.0), (-3.576e-07, -1.0, 1.0), (2.186e-07, 1.0, 1.0), (1.0, 1.0, -0.3333), (1.0, 1.0, 0.3333), (1.0, -1.0, -0.3333), (1.0, -1.0, 0.3333), (-1.0, -1.0, -0.3333), (-1.0, -1.0, 0.3333), (-1.0, 1.0, -0.3333), (-1.0, 1.0, 0.3333), (1.0, 1.0, -0.8667), (1.0, 1.0, -0.7333), (1.0, 1.0, -0.6), (1.0, 1.0, -0.4667), (1.0, -1.0, -0.8667), (1.0, -1.0, -0.7333), (1.0, -1.0, -0.6), (1.0, -1.0, -0.4667), (-1.0, -1.0, -0.8667), (-1.0, -1.0, -0.7333), (-1.0, -1.0, -0.6), (-1.0, -1.0, -0.4667), (-1.0, 1.0, -0.8667), (-1.0, 1.0, -0.7333), (-1.0, 1.0, -0.6), (-1.0, 1.0, -0.4667), (-1.0, 0.04762, -1.0), (-1.0, 0.09524, -1.0), (-1.0, 0.1429, -1.0), (-1.0, 0.1905, -1.0), (-1.0, 0.2381, -1.0), (-1.0, 0.2857, -1.0), (1.0, 0.2857, -1.0), (1.0, 0.2381, -1.0), (1.0, 0.1905, -1.0), (1.0, 0.1429, -1.0), (1.0, 0.09524, -1.0), (1.0, 0.04762, -1.0), (1.0, -0.05556, -1.0), (1.0, -0.1111, -1.0), (1.0, -0.1667, -1.0), (1.0, -0.2222, -1.0), (1.0, -0.2778, -1.0), (-1.0, -0.2778, -1.0), (-1.0, -0.2222, -1.0), (-1.0, -0.1667, -1.0), (-1.0, -0.1111, -1.0), (-1.0, -0.05556, -1.0), (-1.0, 0.4167, -1.0), (-1.0, 0.5, -1.0), (-1.0, 0.5833, -1.0), (-1.0, 0.6667, -1.0), (-1.0, 0.75, -1.0), (-1.0, 0.8333, -1.0), (-1.0, 0.9167, -1.0), (1.0, 0.9167, -1.0), (1.0, 0.8333, -1.0), (1.0, 0.75, -1.0), (1.0, 0.6667, -1.0), (1.0, 0.5833, -1.0), (1.0, 0.5, -1.0), (1.0, 0.4167, -1.0), (1.0, 0.9167, 1.0), (1.0, 0.8333, 1.0), (1.0, 0.75, 1.0), (1.0, 0.6667, 1.0), (1.0, 0.5833, 1.0), (1.0, 0.5, 1.0), (1.0, 0.4167, 1.0), (1.0, 0.8333, -0.3333), (1.0, 0.5, -0.3333), (1.0, 0.8333, 0.3333), (1.0, 0.5, 0.3333), (1.0, 0.8333, -0.4667), (1.0, 0.75, -0.4667), (1.0, 0.6667, -0.4667), (1.0, 0.5833, -0.4667), (1.0, 0.5, -0.4667), (1.0, -0.4167, -1.0), (1.0, -0.5, -1.0), (1.0, -0.5833, -1.0), (1.0, -0.6667, -1.0), (1.0, -0.75, -1.0), (1.0, -0.8333, -1.0), (1.0, -0.9167, -1.0), (1.0, -0.4167, 1.0), (1.0, -0.5, 1.0), (1.0, -0.5833, 1.0), (1.0, -0.6667, 1.0), (1.0, -0.75, 1.0), (1.0, -0.8333, 1.0), (1.0, -0.9167, 1.0), (-1.0, -0.9167, -1.0), (-1.0, -0.8333, -1.0), (-1.0, -0.75, -1.0), (-1.0, -0.6667, -1.0), (-1.0, -0.5833, -1.0), (-1.0, -0.5, -1.0), (-1.0, -0.4167, -1.0), (1.0, -0.5, -0.3333), (0.2571, 1.0, 0.3333), (0.7571, 1.0, 0.3333), (1.0, -0.8333, -0.3333), (1.0, -0.5, 0.3333), (0.2571, -1.0, 0.3333), (0.7571, -1.0, 0.3333), (1.0, -0.8333, 0.3333), (1.0, -0.5, -0.4667), (1.0, -0.5833, -0.4667), (1.0, -0.6667, -0.4667), (1.0, -0.75, -0.4667), (1.0, -0.8333, -0.4667), (1.0, 1.0, 0.4667), (1.0, 1.0, 0.6), (1.0, 1.0, 0.7333), (1.0, 1.0, 0.8667), (-1.0, 1.0, 0.4667), (-1.0, 1.0, 0.6), (-1.0, 1.0, 0.7333), (-1.0, 1.0, 0.8667), (1.0, 0.8333, 0.8667), (1.0, 0.8333, 0.7333), (1.0, 0.8333, 0.6), (1.0, 0.8333, 0.4667), (1.0, 0.75, 0.7333), (1.0, 0.6667, 0.7333), (0.2571, 1.0, 1.0), (1.0, 0.5833, 0.7333), (0.5071, 1.0, 1.0), (0.7571, 1.0, 1.0), (1.0, 0.5, 0.8667), (1.0, 0.5, 0.7333), (1.0, 0.5, 0.6), (1.0, 0.5, 0.4667), (1.0, 1.0, -0.2), (1.0, 1.0, -0.06667), (1.0, 1.0, 0.06667), (1.0, 1.0, 0.2), (1.0, -1.0, -0.2), (1.0, -1.0, -0.06667), (1.0, -1.0, 0.06667), (1.0, -1.0, 0.2), (-1.0, -1.0, -0.2), (-1.0, -1.0, -0.06667), (-1.0, -1.0, 0.06667), (-1.0, -1.0, 0.2), (-1.0, 1.0, -0.2), (-1.0, 1.0, -0.06667), (-1.0, 1.0, 0.06667), (-1.0, 1.0, 0.2), (1.0, 0.8333, 0.2), (1.0, 0.8333, 0.06667), (1.0, 0.8333, -0.06667), (1.0, 0.8333, -0.2), (1.0, 0.75, 0.2), (1.0, 0.75, 0.06667), (0.7571, -1.0, 1.0), (0.5071, -1.0, 1.0), (1.0, 0.6667, 0.2), (1.0, 0.6667, 0.06667), (0.2571, -1.0, 1.0), (1.0, 0.5833, 0.2), (1.0, 0.5833, 0.06667), (1.0, 0.5, 0.2), (1.0, 0.5, 0.06667), (1.0, 0.5, -0.06667), (1.0, 0.5, -0.2), (1.0, -0.5, 0.2), (1.0, -0.5, 0.06667), (1.0, -0.5, -0.06667), (1.0, -0.5, -0.2), (1.0, -0.5833, 0.2), (1.0, -0.5833, 0.06667), (1.0, -0.6667, 0.2), (1.0, -0.6667, 0.06667), (1.0, -0.75, 0.2), (1.0, -0.75, 0.06667), (1.0, -0.8333, 0.2), (1.0, -0.8333, 0.06667), (1.0, -0.8333, -0.06667), (1.0, -0.8333, -0.2), (1.0, -1.0, 0.4667), (1.0, -1.0, 0.6), (1.0, -1.0, 0.7333), (1.0, -1.0, 0.8667), (-1.0, -1.0, 0.4667), (-1.0, -1.0, 0.6), (-1.0, -1.0, 0.7333), (-1.0, -1.0, 0.8667), (1.0, -0.5, 0.8667), (1.0, -0.5, 0.7333), (1.0, -0.5, 0.6), (1.0, -0.5, 0.4667), (1.0, -0.5833, 0.7333), (0.2571, -1.0, -1.0), (0.5071, -1.0, -1.0), (1.0, -0.6667, 0.7333), (0.7571, -1.0, -1.0), (0.2571, 1.0, -1.0), (1.0, -0.75, 0.7333), (0.5071, 1.0, -1.0), (0.7571, 1.0, -1.0), (1.0, -0.8333, 0.8667), (1.0, -0.8333, 0.7333), (1.0, -0.8333, 0.6), (1.0, -0.8333, 0.4667), (0.7571, 1.0, 0.7333), (0.5071, 1.0, 0.7333), (0.2571, 1.0, 0.7333), (0.7571, 1.0, 0.6), (0.2571, 1.0, 0.6), (0.7571, 1.0, 0.4667), (0.2571, 1.0, 0.4667), (0.7571, 1.0, 0.2), (0.5071, 1.0, 0.2), (0.2571, 1.0, 0.2), (0.7571, -1.0, 0.2), (0.5071, -1.0, 0.2), (0.2571, -1.0, 0.2), (0.7571, -1.0, 0.4667), (0.2571, -1.0, 0.4667), (0.7571, -1.0, 0.6), (0.2571, -1.0, 0.6), (0.7571, -1.0, 0.7333), (0.5071, -1.0, 0.7333), (0.2571, -1.0, 0.7333), (0.7571, -1.0, 0.8667), (0.2571, -1.0, 0.8667), (-0.25, 1.0, -1.0), (-0.5, 1.0, -1.0), (-0.75, 1.0, -1.0), (-0.25, -1.0, -1.0), (-0.5, -1.0, -1.0), (-0.75, -1.0, -1.0), (-0.75, -1.0, 1.0), (-0.5, -1.0, 1.0), (-0.25, -1.0, 1.0), (-0.25, 1.0, 1.0), (-0.5, 1.0, 1.0), (-0.75, 1.0, 1.0), (-0.25, 1.0, 0.3333), (-0.75, 1.0, 0.3333), (-0.25, -1.0, 0.3333), (-0.75, -1.0, 0.3333), (-0.25, 1.0, 0.7333), (-0.5, 1.0, 0.7333), (-0.75, 1.0, 0.7333), (-0.25, 1.0, 0.6), (-0.75, 1.0, 0.6), (-0.25, 1.0, 0.4667), (-0.75, 1.0, 0.4667), (-0.25, -1.0, 0.2), (-0.5, -1.0, 0.2), (-0.75, -1.0, 0.2), (-0.25, 1.0, 0.2), (-0.5, 1.0, 0.2), (-0.75, 1.0, 0.2), (-0.25, -1.0, 0.4667), (-0.75, -1.0, 0.4667), (-0.25, -1.0, 0.6), (-0.75, -1.0, 0.6), (-0.25, -1.0, 0.7333), (-0.5, -1.0, 0.7333), (-0.75, -1.0, 0.7333), (-0.25, -1.0, 0.8667), (-0.75, -1.0, 0.8667)], [], [(252, 2, 111, 112, 113, 114, 115, 116, 117, 12, 62, 63, 64, 65, 66, 15, 45, 46, 47, 48, 49, 50, 13, 67, 68, 69, 70, 71, 72, 73, 3, 249, 248, 247, 8, 217, 219, 220, 0, 74, 75, 76, 77, 78, 79, 80, 10, 51, 52, 53, 54, 55, 56, 14, 57, 58, 59, 60, 61, 11, 97, 98, 99, 100, 101, 102, 103, 1, 216, 214, 213, 9, 250, 251), (208, 105, 106, 107, 108, 109, 221, 222, 218, 215, 212, 209), (180, 182, 183, 181, 178, 174, 170, 169, 173, 177), (194, 196, 197, 195, 193, 191, 187, 186, 190, 192), (283, 255, 254, 253, 284, 282, 281, 280), (269, 260, 275, 168, 28, 135, 136, 137, 265, 267), (138, 7, 258, 257, 256, 20, 145, 147, 148, 4, 134, 133, 225, 226, 227, 229, 231, 119, 234, 233, 232, 156, 155, 154, 153, 21, 32, 31, 30, 29, 0, 220, 219, 217, 8, 247, 248, 249, 3, 41, 42, 43, 44, 27, 165, 166, 167, 168, 275, 274, 273, 259, 268, 266, 263, 264, 265, 137), (242, 245, 175, 176, 179, 246, 244, 243), (156, 22, 131, 132, 133, 134, 4, 81, 82, 139, 140, 141, 142, 90, 169, 170, 171, 172, 88, 92, 93, 94, 95, 96, 89, 185, 184, 183, 182, 91, 152, 151, 150, 149, 86, 87, 17, 18, 16, 104, 105, 208, 209, 210, 211, 122, 186, 187, 188, 189, 118, 126, 127, 128, 129, 130, 121, 199, 198, 197, 196, 125, 224, 223, 222, 221, 109, 110, 5, 203, 202, 201, 200, 24, 160, 159, 158, 157, 23, 36, 35, 34, 33, 1, 103, 102, 101, 100, 99, 98, 97, 11, 61, 60, 59, 58, 57, 14, 56, 55, 54, 53, 52, 51, 10, 80, 79, 78, 77, 76, 75, 74, 0, 29, 30, 31, 32, 21, 153, 154, 155), (284, 253, 6, 207, 206, 205, 204, 26, 164, 163, 162, 161, 25, 40, 39, 38, 37, 2, 252, 251, 250, 9, 213, 214, 216, 1, 33, 34, 35, 36, 23, 157, 158, 159, 160, 24, 200, 201, 202, 203, 5, 175, 245, 242, 240, 238, 124, 235, 236, 237, 123, 239, 241, 244, 246, 179, 19, 255, 283, 280, 278, 276, 261, 270, 271, 272, 262, 277, 279, 282), (22, 156, 232, 120, 230, 228, 225, 133, 132, 131), (139, 82, 83, 84, 85, 86, 149, 150, 146, 144, 143, 140)])
_uv = me_cube_004.uv_layers.new(name='UVMap')
_uv.uv.foreach_set('vector', [0.308, 0.4783, 0.3031, 0.4599, 0.3053, 0.4571, 0.3084, 0.4533, 0.3119, 0.4491, 0.3174, 0.4426, 0.3196, 0.4397, 0.3211, 0.4387, 0.3252, 0.4337, 0.3293, 0.429, 0.3319, 0.4261, 0.3344, 0.4235, 0.3369, 0.4212, 0.3392, 0.419, 0.3415, 0.4169, 0.3438, 0.415, 0.3456, 0.4134, 0.3473, 0.4119, 0.349, 0.4105, 0.3514, 0.4102, 0.3539, 0.4098, 0.3566, 0.4093, 0.3595, 0.4089, 0.3646, 0.4075, 0.3698, 0.4063, 0.3751, 0.4044, 0.3803, 0.4027, 0.3853, 0.4011, 0.3898, 0.3991, 0.3936, 0.3974, 0.3963, 0.3962, 0.404, 0.4118, 0.4147, 0.4302, 0.4245, 0.4508, 0.433, 0.4731, 0.4403, 0.4983, 0.4464, 0.5209, 0.4543, 0.5421, 0.4595, 0.5584, 0.4573, 0.5612, 0.4543, 0.5649, 0.4509, 0.569, 0.4473, 0.5725, 0.4433, 0.5761, 0.439, 0.5796, 0.4346, 0.5831, 0.4298, 0.5864, 0.4267, 0.5874, 0.4235, 0.5883, 0.4205, 0.5889, 0.4173, 0.5894, 0.414, 0.5899, 0.4106, 0.5903, 0.4071, 0.5907, 0.404, 0.5916, 0.4014, 0.5956, 0.3987, 0.5995, 0.3961, 0.6032, 0.3934, 0.6067, 0.3907, 0.61, 0.3862, 0.6138, 0.3818, 0.6171, 0.3774, 0.62, 0.3731, 0.6224, 0.3692, 0.6245, 0.3653, 0.6261, 0.3616, 0.6278, 0.359, 0.6289, 0.3523, 0.6146, 0.3442, 0.5945, 0.3352, 0.5717, 0.3271, 0.5487, 0.3191, 0.5259, 0.3128, 0.5021, 0.4058, 0.9497, 0.4104, 0.9951, 0.3882, 0.9989, 0.3662, 0.9999, 0.3441, 0.998, 0.3216, 0.9938, 0.3277, 0.9469, 0.3335, 0.9043, 0.3505, 0.9077, 0.3678, 0.909, 0.3852, 0.91, 0.4019, 0.9094, 0.5311, 0.6863, 0.5232, 0.7003, 0.5103, 0.6806, 0.5172, 0.6683, 0.5236, 0.6551, 0.5299, 0.6418, 0.5353, 0.6278, 0.5516, 0.6401, 0.5454, 0.656, 0.5383, 0.6711, 0.36, 0.7794, 0.3491, 0.7769, 0.3521, 0.7534, 0.3618, 0.7554, 0.3718, 0.7564, 0.3818, 0.7571, 0.3917, 0.7568, 0.3934, 0.7816, 0.3823, 0.7818, 0.3712, 0.7806, 0.09764, 0.6743, 0.07126, 0.697, 0.04175, 0.6107, 0.01431, 0.5116, 0.05292, 0.4992, 0.08847, 0.4911, 0.1042, 0.5755, 0.1233, 0.6529, 0.4905, 0.2344, 0.4791, 0.2624, 0.4684, 0.2891, 0.4363, 0.2608, 0.4441, 0.2334, 0.4525, 0.2032, 0.4619, 0.1702, 0.4729, 0.134, 0.5166, 0.1737, 0.5028, 0.2051, 0.4862, 0.09398, 0.5011, 0.05262, 0.5502, 0.1035, 0.5932, 0.1589, 0.6311, 0.2195, 0.6629, 0.2866, 0.6942, 0.3605, 0.7197, 0.447, 0.7383, 0.5495, 0.7477, 0.6699, 0.7027, 0.6613, 0.663, 0.6497, 0.6658, 0.5593, 0.6563, 0.4732, 0.6408, 0.397, 0.6167, 0.4114, 0.5929, 0.4233, 0.5703, 0.4338, 0.5494, 0.443, 0.5585, 0.4952, 0.5637, 0.5512, 0.5603, 0.6057, 0.5432, 0.5979, 0.5291, 0.591, 0.5165, 0.5842, 0.5058, 0.5778, 0.4968, 0.571, 0.485, 0.5659, 0.475, 0.5618, 0.4658, 0.5591, 0.4595, 0.5584, 0.4543, 0.5421, 0.4464, 0.5209, 0.4403, 0.4983, 0.433, 0.4731, 0.4245, 0.4508, 0.4147, 0.4302, 0.404, 0.4118, 0.3963, 0.3962, 0.399, 0.3876, 0.4018, 0.3747, 0.4047, 0.3653, 0.4081, 0.3543, 0.4123, 0.3402, 0.417, 0.324, 0.4227, 0.3056, 0.4291, 0.2848, 0.4363, 0.2608, 0.4684, 0.2891, 0.4967, 0.3237, 0.5208, 0.3591, 0.5359, 0.3393, 0.5524, 0.3177, 0.5701, 0.2949, 0.5891, 0.2715, 0.555, 0.2207, 0.5166, 0.1737, 0.4729, 0.134, 0.2568, 0.8595, 0.2432, 0.8945, 0.2276, 0.9319, 0.1837, 0.8824, 0.1423, 0.8282, 0.1623, 0.7987, 0.1815, 0.7709, 0.2185, 0.8175, 0.5603, 0.6057, 0.5806, 0.615, 0.6039, 0.6258, 0.6308, 0.6377, 0.663, 0.6497, 0.7027, 0.6613, 0.7477, 0.6699, 0.7445, 0.7289, 0.7248, 0.7798, 0.6832, 0.7425, 0.6465, 0.7132, 0.6172, 0.6918, 0.5923, 0.6715, 0.571, 0.6544, 0.5516, 0.6401, 0.5353, 0.6278, 0.5215, 0.6174, 0.5093, 0.607, 0.4985, 0.5976, 0.4886, 0.589, 0.4839, 0.5975, 0.4793, 0.6055, 0.4747, 0.6137, 0.47, 0.621, 0.478, 0.6353, 0.488, 0.6488, 0.4989, 0.6637, 0.5103, 0.6806, 0.5232, 0.7003, 0.5378, 0.7232, 0.554, 0.748, 0.5715, 0.776, 0.5891, 0.8089, 0.6076, 0.8467, 0.626, 0.8937, 0.6025, 0.9042, 0.5817, 0.9087, 0.5161, 0.9401, 0.4497, 0.9754, 0.4309, 0.9866, 0.4104, 0.9951, 0.4058, 0.9497, 0.4019, 0.9094, 0.3987, 0.8742, 0.3969, 0.8403, 0.3954, 0.8097, 0.3934, 0.7816, 0.3917, 0.7568, 0.3902, 0.735, 0.3891, 0.7151, 0.3882, 0.6969, 0.3872, 0.6799, 0.3804, 0.6802, 0.3733, 0.6806, 0.3664, 0.6807, 0.3596, 0.6806, 0.3576, 0.6974, 0.3562, 0.7145, 0.3545, 0.7332, 0.3521, 0.7534, 0.3491, 0.7769, 0.3456, 0.804, 0.3422, 0.8339, 0.3385, 0.8674, 0.3335, 0.9043, 0.3277, 0.9469, 0.3216, 0.9938, 0.2998, 0.9848, 0.2788, 0.9731, 0.2909, 0.9303, 0.3006, 0.8906, 0.3088, 0.855, 0.3159, 0.8227, 0.3222, 0.7936, 0.328, 0.7678, 0.3333, 0.7458, 0.3375, 0.7272, 0.3406, 0.7104, 0.3426, 0.6959, 0.3462, 0.6778, 0.3498, 0.6626, 0.3531, 0.6493, 0.3562, 0.637, 0.359, 0.6289, 0.3616, 0.6278, 0.3653, 0.6261, 0.3692, 0.6245, 0.3731, 0.6224, 0.3774, 0.62, 0.3818, 0.6171, 0.3862, 0.6138, 0.3907, 0.61, 0.3934, 0.6067, 0.3961, 0.6032, 0.3987, 0.5995, 0.4014, 0.5956, 0.404, 0.5916, 0.4071, 0.5907, 0.4106, 0.5903, 0.414, 0.5899, 0.4173, 0.5894, 0.4205, 0.5889, 0.4235, 0.5883, 0.4267, 0.5874, 0.4298, 0.5864, 0.4346, 0.5831, 0.439, 0.5796, 0.4433, 0.5761, 0.4473, 0.5725, 0.4509, 0.569, 0.4543, 0.5649, 0.4573, 0.5612, 0.4595, 0.5584, 0.4658, 0.5591, 0.475, 0.5618, 0.485, 0.5659, 0.4968, 0.571, 0.5058, 0.5778, 0.5165, 0.5842, 0.5291, 0.591, 0.5432, 0.5979, 0.05292, 0.4992, 0.01431, 0.5116, 8.646e-05, 0.383, 0.04549, 0.3836, 0.0876, 0.3913, 0.1221, 0.4003, 0.1513, 0.4099, 0.1767, 0.4188, 0.1991, 0.4265, 0.2182, 0.4327, 0.2345, 0.4379, 0.2488, 0.4424, 0.2612, 0.4467, 0.2719, 0.4502, 0.2803, 0.4528, 0.2876, 0.4551, 0.2967, 0.4586, 0.3031, 0.4599, 0.308, 0.4783, 0.3128, 0.5021, 0.3191, 0.5259, 0.3271, 0.5487, 0.3352, 0.5717, 0.3442, 0.5945, 0.3523, 0.6146, 0.359, 0.6289, 0.3562, 0.637, 0.3531, 0.6493, 0.3498, 0.6626, 0.3462, 0.6778, 0.3426, 0.6959, 0.3406, 0.7104, 0.3375, 0.7272, 0.3333, 0.7458, 0.328, 0.7678, 0.3222, 0.7936, 0.3159, 0.8227, 0.3088, 0.855, 0.3006, 0.8906, 0.2909, 0.9303, 0.2788, 0.9731, 0.2276, 0.9319, 0.2432, 0.8945, 0.2568, 0.8595, 0.2685, 0.8274, 0.2794, 0.7972, 0.2895, 0.7692, 0.2989, 0.7437, 0.2717, 0.7104, 0.2453, 0.6766, 0.2308, 0.698, 0.2156, 0.721, 0.1993, 0.745, 0.1815, 0.7709, 0.1623, 0.7987, 0.1423, 0.8282, 0.1058, 0.7631, 0.07126, 0.697, 0.09764, 0.6743, 0.1233, 0.6529, 0.1469, 0.6353, 0.17, 0.6209, 0.192, 0.6081, 0.2121, 0.5973, 0.2031, 0.5456, 0.1969, 0.4878, 0.1732, 0.4869, 0.1476, 0.4865, 0.1198, 0.4874, 0.08847, 0.4911, 0.5806, 0.615, 0.5603, 0.6057, 0.5637, 0.5512, 0.5859, 0.5537, 0.6101, 0.5563, 0.6363, 0.5585, 0.6658, 0.5593, 0.663, 0.6497, 0.6308, 0.6377, 0.6039, 0.6258, 0.6832, 0.7425, 0.7248, 0.7798, 0.7002, 0.8183, 0.676, 0.8492, 0.6514, 0.8741, 0.626, 0.8937, 0.6076, 0.8467, 0.5891, 0.8089, 0.6038, 0.7873, 0.6189, 0.7635, 0.634, 0.7402, 0.6465, 0.7132])
me_cube_004.materials.append(mat_material_001)
me_cube_004.use_remesh_preserve_volume = False
me_cube_004.use_remesh_preserve_attributes = False
me_cube_004.use_mirror_vertex_groups = False
me_cube_004.update()
me_cube_003 = bpy.data.meshes.new('Cube.003')
me_cube_003.from_pydata([(-0.98, 1.777e-07, 1.874), (-0.98, 0.2778, 1.04), (-0.98, -0.2778, 1.04), (-0.98, 2.175e-07, 1.04), (0.98, -5.63e-07, 1.874), (0.98, -0.2778, 1.04), (0.98, 0.2778, 1.04), (0.98, -3.941e-07, 1.04)], [], [(2, 0, 1, 3), (6, 4, 5, 7)])
_uv = me_cube_003.uv_layers.new(name='UVMap')
_uv.uv.foreach_set('vector', [0.0, 0.0, 1.0, 0.0, 1.0, 1.0, 0.0, 1.0, 0.0, 0.0, 1.0, 0.0, 1.0, 1.0, 0.0, 1.0])
me_cube_003.materials.append(mat_material_005)
me_cube_003.materials.append(mat_material_001)
me_cube_003.use_remesh_preserve_volume = False
me_cube_003.use_remesh_preserve_attributes = False
me_cube_003.use_mirror_vertex_groups = False
me_cube_003.update()
me_cube_002 = bpy.data.meshes.new('Cube.002')
me_cube_002.from_pydata([(-0.98, -0.05556, 0.3333), (-0.98, 2.456e-07, 0.3333), (-0.98, -0.05556, -0.4667), (-0.98, 2.774e-07, -0.4667), (-0.98, 0.04762, 0.3333), (-0.98, 0.09524, 0.3333), (-0.98, 0.1429, 0.3333), (-0.98, 0.1905, 0.3333), (-0.98, 0.04762, -0.4667), (-0.98, 0.09524, -0.4667), (-0.98, 0.1429, -0.4667), (-0.98, 0.1905, -0.4667), (-0.98, 0.1905, -0.3333), (-0.98, -0.1667, 0.3333), (-0.98, -0.1111, 0.3333), (-0.98, -0.1667, -0.4667), (-0.98, -0.1111, -0.4667), (-0.98, -0.1667, -0.3333), (-0.98, 0.1905, 0.2), (-0.98, 0.1905, 0.06667), (-0.98, 0.1905, -0.06667), (-0.98, 0.1905, -0.2), (-0.98, -0.1667, 0.2), (-0.98, -0.1667, 0.06667), (-0.98, -0.1667, -0.06667), (-0.98, -0.1667, -0.2)], [], [(21, 12, 11, 10, 9, 8, 3, 2, 16, 15, 17, 25, 24, 23, 22, 13, 14, 0, 1, 4, 5, 6, 7, 18, 19, 20)])
_uv = me_cube_002.uv_layers.new(name='UVMap')
_uv.uv.foreach_set('vector', [0.0002952, 0.3326, 0.0003524, 0.1663, 0.0004095, 6.675e-05, 0.05979, 8.705e-05, 0.1192, 0.0001075, 0.1785, 0.0001279, 0.2379, 0.0001484, 0.3072, 0.0001722, 0.3765, 0.0001961, 0.4457, 0.00022, 0.4457, 0.1665, 0.4456, 0.3327, 0.4456, 0.499, 0.4455, 0.6653, 0.4455, 0.8315, 0.4454, 0.9978, 0.3761, 0.9978, 0.3069, 0.9977, 0.1782, 0.9999, 0.1782, 0.9977, 0.1188, 0.9977, 0.05945, 0.9976, 6.675e-05, 0.9976, 0.0001238, 0.8314, 0.0001808, 0.6651, 0.0002379, 0.4988])
me_cube_002.materials.append(mat_material_004)
me_cube_002.materials.append(mat_material_001)
me_cube_002.use_remesh_preserve_volume = False
me_cube_002.use_remesh_preserve_attributes = False
me_cube_002.use_mirror_vertex_groups = False
me_cube_002.update()
me_cube_001 = bpy.data.meshes.new('Cube.001')
me_cube_001.from_pydata([(0.2727, -1.0, 0.1875), (-0.98, 0.5, -0.3333), (-0.98, 0.8333, -0.3333), (-0.98, 0.5, 0.3333), (-0.98, 0.8333, 0.3333), (-0.98, 0.5, -0.4667), (-0.98, 0.5833, -0.4667), (-0.98, 0.6667, -0.4667), (-0.98, 0.75, -0.4667), (-0.98, 0.8333, -0.4667), (-0.98, 0.5, -0.2), (-0.98, 0.8333, -0.2), (-0.98, 0.5, 0.4667), (-0.98, 0.8333, 0.4667), (-0.98, -0.8333, -0.3333), (-0.98, -0.5, -0.3333), (-0.98, -0.8333, 0.3333), (-0.98, -0.5, 0.3333), (-0.98, -0.8333, -0.4667), (-0.98, -0.75, -0.4667), (-0.98, -0.6667, -0.4667), (-0.98, -0.5833, -0.4667), (-0.98, -0.5, -0.4667), (-0.98, -0.8333, -0.2), (-0.98, -0.5, -0.2), (-0.98, -0.8333, 0.4667), (-0.98, -0.5, 0.4667), (-0.98, 0.5, 0.7333), (-0.98, 0.5, 0.6), (-0.98, 0.5833, 0.7333), (-0.98, 0.6667, 0.7333), (-0.98, 0.75, 0.7333), (-0.98, 0.8333, 0.7333), (-0.98, 0.8333, 0.6), (-0.98, 0.5, 0.2), (-0.98, 0.5, 0.06667), (-0.98, 0.5, -0.06667), (-0.98, 0.5833, 0.2), (-0.98, 0.5833, 0.06667), (-0.98, 0.6667, 0.2), (-0.98, 0.6667, 0.06667), (-0.98, 0.75, 0.2), (-0.98, 0.75, 0.06667), (-0.98, 0.8333, 0.2), (-0.98, 0.8333, 0.06667), (-0.98, 0.8333, -0.06667), (-0.98, -0.8333, 0.2), (-0.98, -0.8333, 0.06667), (-0.98, -0.8333, -0.06667), (-0.98, -0.75, 0.2), (-0.98, -0.75, 0.06667), (-0.98, -0.6667, 0.2), (-0.98, -0.6667, 0.06667), (-0.98, -0.5833, 0.2), (-0.98, -0.5833, 0.06667), (-0.98, -0.5, 0.2), (-0.98, -0.5, 0.06667), (-0.98, -0.5, -0.06667), (-0.98, -0.8333, 0.7333), (-0.98, -0.8333, 0.6), (-0.98, -0.75, 0.7333), (-0.98, -0.6667, 0.7333), (-0.98, -0.5833, 0.7333), (-0.98, -0.5, 0.7333), (-0.98, -0.5, 0.6), (0.98, 0.8333, -0.3333), (0.98, 0.5, -0.3333), (0.98, 0.8333, 0.3333), (0.98, 0.5, 0.3333), (0.98, 0.8333, -0.4667), (0.98, 0.75, -0.4667), (0.98, 0.6667, -0.4667), (0.98, 0.5833, -0.4667), (0.98, 0.5, -0.4667), (0.98, 0.8333, -0.2), (0.98, 0.5, -0.2), (0.98, 0.8333, 0.4667), (0.98, 0.5, 0.4667), (0.98, -0.5, -0.3333), (0.98, -0.8333, -0.3333), (0.98, -0.5, 0.3333), (0.98, -0.8333, 0.3333), (0.98, -0.5, -0.4667), (0.98, -0.5833, -0.4667), (0.98, -0.6667, -0.4667), (0.98, -0.75, -0.4667), (0.98, -0.8333, -0.4667), (0.98, -0.5, -0.2), (0.98, -0.8333, -0.2), (0.98, -0.5, 0.4667), (0.98, -0.8333, 0.4667), (0.98, 0.8333, 0.7333), (0.98, 0.8333, 0.6), (0.98, 0.75, 0.7333), (0.98, 0.6667, 0.7333), (0.98, 0.5833, 0.7333), (0.98, 0.5, 0.7333), (0.98, 0.5, 0.6), (0.98, 0.8333, 0.2), (0.98, 0.8333, 0.06667), (0.98, 0.8333, -0.06667), (0.98, 0.75, 0.2), (0.98, 0.75, 0.06667), (0.98, 0.6667, 0.2), (0.98, 0.6667, 0.06667), (0.98, 0.5833, 0.2), (0.98, 0.5833, 0.06667), (0.98, 0.5, 0.2), (0.98, 0.5, 0.06667), (0.98, 0.5, -0.06667), (0.98, -0.5, 0.2), (0.98, -0.5, 0.06667), (0.98, -0.5, -0.06667), (0.98, -0.5833, 0.2), (0.98, -0.5833, 0.06667), (0.98, -0.6667, 0.2), (0.98, -0.6667, 0.06667), (0.98, -0.75, 0.2), (0.98, -0.75, 0.06667), (0.98, -0.8333, 0.2), (0.98, -0.8333, 0.06667), (0.98, -0.8333, -0.06667), (0.98, -0.5, 0.7333), (0.98, -0.5, 0.6), (0.98, -0.5833, 0.7333), (0.98, -0.6667, 0.7333), (0.98, -0.75, 0.7333), (0.98, -0.8333, 0.7333), (0.98, -0.8333, 0.6), (0.5227, -1.0, 0.1875), (0.7727, -1.0, 0.1875), (0.7727, -1.0, 0.3208), (0.2727, -1.0, 0.3208), (0.7727, -1.0, 0.4541), (0.2727, -1.0, 0.4541), (0.7727, -1.0, 0.5875), (0.2727, -1.0, 0.5875), (0.7727, -1.0, 0.7208), (0.5227, -1.0, 0.7208), (0.2727, -1.0, 0.7208), (-0.2344, -1.0, 0.3208), (-0.7344, -1.0, 0.3208), (-0.2344, -1.0, 0.1875), (-0.4844, -1.0, 0.1875), (-0.7344, -1.0, 0.1875), (-0.2344, -1.0, 0.4541), (-0.7344, -1.0, 0.4541), (-0.2344, -1.0, 0.5875), (-0.7344, -1.0, 0.5875), (-0.2344, -1.0, 0.7208), (-0.4844, -1.0, 0.7208), (-0.7344, -1.0, 0.7208), (0.2727, 0.99, 0.3208), (0.7727, 0.99, 0.3208), (0.7727, 0.99, 0.7208), (0.5227, 0.99, 0.7208), (0.2727, 0.99, 0.7208), (0.7727, 0.99, 0.5875), (0.2727, 0.99, 0.5875), (0.7727, 0.99, 0.4541), (0.2727, 0.99, 0.4541), (0.7727, 0.99, 0.1875), (0.5227, 0.99, 0.1875), (0.2727, 0.99, 0.1875), (-0.2344, 0.99, 0.3208), (-0.7344, 0.99, 0.3208), (-0.2344, 0.99, 0.7208), (-0.4844, 0.99, 0.7208), (-0.7344, 0.99, 0.7208), (-0.2344, 0.99, 0.5875), (-0.7344, 0.99, 0.5875), (-0.2344, 0.99, 0.4541), (-0.7344, 0.99, 0.4541), (-0.2344, 0.99, 0.1875), (-0.4844, 0.99, 0.1875), (-0.7344, 0.99, 0.1875)], [], [(98, 67, 76, 92, 91, 93, 94, 95, 96, 97, 77, 68, 107, 105, 103, 101), (46, 16, 25, 59, 58, 60, 61, 62, 63, 64, 26, 17, 55, 53, 51, 49), (34, 3, 12, 28, 27, 29, 30, 31, 32, 33, 13, 4, 43, 41, 39, 37), (18, 14, 23, 48, 47, 50, 52, 54, 56, 57, 24, 15, 22, 21, 20, 19), (69, 65, 74, 100, 99, 102, 104, 106, 108, 109, 75, 66, 73, 72, 71, 70), (135, 137, 138, 139, 136, 134, 132, 0, 129, 130, 131, 133), (110, 80, 89, 123, 122, 124, 125, 126, 127, 128, 90, 81, 119, 117, 115, 113), (82, 78, 87, 112, 111, 114, 116, 118, 120, 121, 88, 79, 86, 85, 84, 83), (147, 149, 150, 151, 148, 146, 141, 144, 143, 142, 140, 145), (153, 161, 162, 163, 152, 160, 158, 156, 155, 154, 157, 159), (164, 173, 174, 175, 165, 172, 170, 168, 167, 166, 169, 171), (5, 1, 10, 36, 35, 38, 40, 42, 44, 45, 11, 2, 9, 8, 7, 6)])
_uv = me_cube_001.uv_layers.new(name='UVMap')
_uv.uv.foreach_set('vector', [0.0, 0.0, 0.0, 0.0, 0.0, 0.0, 0.0, 0.0, 1.0, 0.0, 1.0, 0.0, 1.0, 0.0, 1.0, 0.0, 1.0, 1.0, 1.0, 1.0, 1.0, 1.0, 1.0, 1.0, 0.0, 1.0, 0.0, 1.0, 0.0, 1.0, 0.0, 1.0, 0.0, 0.0, 0.0, 0.0, 0.0, 0.0, 0.0, 0.0, 1.0, 0.0, 1.0, 0.0, 1.0, 0.0, 1.0, 0.0, 1.0, 1.0, 1.0, 1.0, 1.0, 1.0, 1.0, 1.0, 0.0, 1.0, 0.0, 1.0, 0.0, 1.0, 0.0, 1.0, 0.0, 0.0, 0.0, 0.0, 0.0, 0.0, 0.0, 0.0, 1.0, 0.0, 1.0, 0.0, 1.0, 0.0, 1.0, 0.0, 1.0, 1.0, 1.0, 1.0, 1.0, 1.0, 1.0, 1.0, 0.0, 1.0, 0.0, 1.0, 0.0, 1.0, 0.0, 1.0, 0.0, 0.0, 0.0, 0.0, 0.0, 0.0, 0.0, 0.0, 1.0, 0.0, 1.0, 0.0, 1.0, 0.0, 1.0, 0.0, 1.0, 1.0, 1.0, 1.0, 1.0, 1.0, 1.0, 1.0, 0.0, 1.0, 0.0, 1.0, 0.0, 1.0, 0.0, 1.0, 0.0, 0.0, 0.0, 0.0, 0.0, 0.0, 0.0, 0.0, 1.0, 0.0, 1.0, 0.0, 1.0, 0.0, 1.0, 0.0, 1.0, 1.0, 1.0, 1.0, 1.0, 1.0, 1.0, 1.0, 0.0, 1.0, 0.0, 1.0, 0.0, 1.0, 0.0, 1.0, 0.0, 0.0, 1.0, 0.0, 1.0, 0.0, 1.0, 1.0, 1.0, 1.0, 1.0, 1.0, 1.0, 1.0, 0.0, 1.0, 0.0, 1.0, 0.0, 0.0, 0.0, 0.0, 0.0, 0.0, 0.0, 0.0, 0.0, 0.0, 0.0, 0.0, 0.0, 0.0, 1.0, 0.0, 1.0, 0.0, 1.0, 0.0, 1.0, 0.0, 1.0, 1.0, 1.0, 1.0, 1.0, 1.0, 1.0, 1.0, 0.0, 1.0, 0.0, 1.0, 0.0, 1.0, 0.0, 1.0, 0.0, 0.0, 0.0, 0.0, 0.0, 0.0, 0.0, 0.0, 1.0, 0.0, 1.0, 0.0, 1.0, 0.0, 1.0, 0.0, 1.0, 1.0, 1.0, 1.0, 1.0, 1.0, 1.0, 1.0, 0.0, 1.0, 0.0, 1.0, 0.0, 1.0, 0.0, 1.0, 0.0, 0.0, 1.0, 0.0, 1.0, 0.0, 1.0, 1.0, 1.0, 1.0, 1.0, 1.0, 1.0, 1.0, 0.0, 1.0, 0.0, 1.0, 0.0, 0.0, 0.0, 0.0, 0.0, 0.0, 0.0, 0.0, 1.0, 0.0, 1.0, 0.0, 1.0, 1.0, 1.0, 1.0, 1.0, 1.0, 1.0, 1.0, 0.0, 1.0, 0.0, 1.0, 0.0, 0.0, 0.0, 0.0, 0.0, 0.0, 0.0, 0.0, 1.0, 0.0, 1.0, 0.0, 1.0, 1.0, 1.0, 1.0, 1.0, 1.0, 1.0, 1.0, 0.0, 1.0, 0.0, 1.0, 0.0, 0.0, 0.0, 0.0, 0.0, 0.0, 0.0, 0.0, 0.0, 0.0, 0.0, 0.0, 0.0, 0.0, 1.0, 0.0, 1.0, 0.0, 1.0, 0.0, 1.0, 0.0, 1.0, 1.0, 1.0, 1.0, 1.0, 1.0, 1.0, 1.0, 0.0, 1.0, 0.0, 1.0, 0.0, 1.0, 0.0, 1.0])
me_cube_001.materials.append(mat_material_003)
me_cube_001.materials.append(mat_material_001)
me_cube_001.use_remesh_preserve_volume = False
me_cube_001.use_remesh_preserve_attributes = False
me_cube_001.use_mirror_vertex_groups = False
me_cube_001.update()
me_cube = bpy.data.meshes.new('Cube')
me_cube.from_pydata([(-1.0, 2.45e-07, 0.3333), (-1.0, 2.768e-07, -0.4667), (-1.0, 2.821e-07, -0.6), (-1.0, 2.874e-07, -0.7333), (-1.0, 2.927e-07, -0.8667), (-1.0, 0.1905, -0.3333), (-1.0, 0.04762, 0.3333), (-1.0, 0.09524, 0.3333), (-1.0, 0.1429, 0.3333), (-1.0, 0.1905, 0.3333), (-1.0, 0.04762, -0.8667), (-1.0, 0.09524, -0.8667), (-1.0, 0.1429, -0.8667), (-1.0, 0.1905, -0.8667), (-1.0, 0.2381, -0.8667), (-1.0, 0.2857, -0.8667), (-1.0, 0.04762, -0.7333), (-1.0, 0.09524, -0.7333), (-1.0, 0.1429, -0.7333), (-1.0, 0.1905, -0.7333), (-1.0, 0.2381, -0.7333), (-1.0, 0.04762, -0.6), (-1.0, 0.09524, -0.6), (-1.0, 0.1429, -0.6), (-1.0, 0.1905, -0.6), (-1.0, 0.04762, -0.4667), (-1.0, 0.09524, -0.4667), (-1.0, 0.1429, -0.4667), (-1.0, 0.1905, -0.4667), (-1.0, -0.1667, -0.3333), (-1.0, -0.1667, 0.3333), (-1.0, -0.1111, 0.3333), (-1.0, -0.05556, 0.3333), (-1.0, -0.2778, -0.8667), (-1.0, -0.2222, -0.8667), (-1.0, -0.1667, -0.8667), (-1.0, -0.1111, -0.8667), (-1.0, -0.05556, -0.8667), (-1.0, -0.2222, -0.7333), (-1.0, -0.1667, -0.7333), (-1.0, -0.1111, -0.7333), (-1.0, -0.05556, -0.7333), (-1.0, -0.1667, -0.6), (-1.0, -0.1111, -0.6), (-1.0, -0.05556, -0.6), (-1.0, -0.1667, -0.4667), (-1.0, -0.1111, -0.4667), (-1.0, -0.05556, -0.4667), (-1.5, -0.05556, -0.8667), (-1.5, 3.423e-07, -0.8667), (-1.5, 0.04762, -0.8667), (-1.5, 0.09524, -0.8667), (-1.5, 0.1429, -0.8667), (-1.5, 0.1905, -0.8667), (-1.5, 0.2381, -0.8667), (-1.5, 0.2857, -0.8667), (-1.5, -0.2778, -0.8667), (-1.5, -0.2222, -0.8667), (-1.5, -0.1667, -0.8667), (-1.5, -0.1111, -0.8667), (-1.4, -0.05556, -0.7333), (-1.4, 3.117e-07, -0.7333), (-1.4, 0.04762, -0.7333), (-1.4, 0.09524, -0.7333), (-1.4, 0.1429, -0.7333), (-1.4, 0.1905, -0.7333), (-1.4, 0.2381, -0.7333), (-1.4, -0.2222, -0.7333), (-1.4, -0.1667, -0.7333), (-1.4, -0.1111, -0.7333), (-1.3, -0.05556, -0.6), (-1.3, 3.056e-07, -0.6), (-1.3, 0.04762, -0.6), (-1.3, 0.09524, -0.6), (-1.3, 0.1429, -0.6), (-1.3, 0.1905, -0.6), (-1.3, -0.1667, -0.6), (-1.3, -0.1111, -0.6), (-0.98, -0.05556, 0.3333), (-0.98, 2.456e-07, 0.3333), (-0.98, -0.05556, -0.4667), (-0.98, 2.774e-07, -0.4667), (-0.98, 0.04762, 0.3333), (-0.98, 0.09524, 0.3333), (-0.98, 0.1429, 0.3333), (-0.98, 0.1905, 0.3333), (-0.98, 0.04762, -0.4667), (-0.98, 0.09524, -0.4667), (-0.98, 0.1429, -0.4667), (-0.98, 0.1905, -0.4667), (-0.98, 0.1905, -0.3333), (-0.98, -0.1667, 0.3333), (-0.98, -0.1111, 0.3333), (-0.98, -0.1667, -0.4667), (-0.98, -0.1111, -0.4667), (-0.98, -0.1667, -0.3333), (1.0, 0.8333, -0.3333), (1.0, 0.5, -0.3333), (1.0, 0.8333, 0.3333), (1.0, 0.5, 0.3333), (-1.0, 0.5, -0.3333), (-1.0, 0.8333, -0.3333), (-1.0, 0.5, 0.3333), (-1.0, 0.8333, 0.3333), (-1.0, 0.5, -0.4667), (-1.0, 0.5833, -0.4667), (-1.0, 0.6667, -0.4667), (-1.0, 0.75, -0.4667), (-1.0, 0.8333, -0.4667), (1.0, 0.8333, -0.4667), (1.0, 0.75, -0.4667), (1.0, 0.6667, -0.4667), (1.0, 0.5833, -0.4667), (1.0, 0.5, -0.4667), (-1.0, -0.8333, -0.3333), (-1.0, -0.5, -0.3333), (-1.0, -0.8333, 0.3333), (-1.0, -0.5, 0.3333), (1.0, -0.5, -0.3333), (0.2571, 1.0, 0.3333), (0.2727, -1.0, 0.1875), (0.7571, 1.0, 0.3333), (1.0, -0.8333, -0.3333), (1.0, -0.5, 0.3333), (0.2571, -1.0, 0.3333), (0.7571, -1.0, 0.3333), (1.0, -0.8333, 0.3333), (1.0, -0.5, -0.4667), (1.0, -0.5833, -0.4667), (1.0, -0.6667, -0.4667), (1.0, -0.75, -0.4667), (1.0, -0.8333, -0.4667), (-1.0, -0.8333, -0.4667), (-1.0, -0.75, -0.4667), (-1.0, -0.6667, -0.4667), (-1.0, -0.5833, -0.4667), (-1.0, -0.5, -0.4667), (1.0, 0.8333, 0.7333), (1.0, 0.8333, 0.6), (1.0, 0.8333, 0.4667), (1.0, 0.75, 0.7333), (1.0, 0.6667, 0.7333), (1.0, 0.5833, 0.7333), (1.0, 0.5, 0.7333), (1.0, 0.5, 0.6), (1.0, 0.5, 0.4667), (-1.0, 0.5, 0.7333), (-1.0, 0.5, 0.6), (-1.0, 0.5, 0.4667), (-1.0, 0.5833, 0.7333), (-1.0, 0.6667, 0.7333), (-1.0, 0.75, 0.7333), (-1.0, 0.8333, 0.7333), (-1.0, 0.8333, 0.6), (-1.0, 0.8333, 0.4667), (-1.0, 0.1905, 0.2), (-1.0, 0.1905, 0.06667), (-1.0, 0.1905, -0.06667), (-1.0, 0.1905, -0.2), (-1.0, -0.1667, 0.2), (-1.0, -0.1667, 0.06667), (-1.0, -0.1667, -0.06667), (-1.0, -0.1667, -0.2), (-0.98, 0.1905, 0.2), (-0.98, 0.1905, 0.06667), (-0.98, 0.1905, -0.06667), (-0.98, 0.1905, -0.2), (-0.98, -0.1667, 0.2), (-0.98, -0.1667, 0.06667), (-0.98, -0.1667, -0.06667), (-0.98, -0.1667, -0.2), (-1.0, 0.5, 0.2), (-1.0, 0.5, 0.06667), (-1.0, 0.5, -0.06667), (-1.0, 0.5, -0.2), (-1.0, 0.5833, 0.2), (-1.0, 0.5833, 0.06667), (-1.0, 0.6667, 0.2), (-1.0, 0.6667, 0.06667), (-1.0, 0.75, 0.2), (-1.0, 0.75, 0.06667), (-1.0, 0.8333, 0.2), (-1.0, 0.8333, 0.06667), (-1.0, 0.8333, -0.06667), (-1.0, 0.8333, -0.2), (1.0, 0.8333, 0.2), (1.0, 0.8333, 0.06667), (1.0, 0.8333, -0.06667), (1.0, 0.8333, -0.2), (1.0, 0.75, 0.2), (1.0, 0.75, 0.06667), (1.0, 0.6667, 0.2), (1.0, 0.6667, 0.06667), (1.0, 0.5833, 0.2), (1.0, 0.5833, 0.06667), (1.0, 0.5, 0.2), (1.0, 0.5, 0.06667), (1.0, 0.5, -0.06667), (1.0, 0.5, -0.2), (1.0, -0.5, 0.2), (1.0, -0.5, 0.06667), (1.0, -0.5, -0.06667), (1.0, -0.5, -0.2), (1.0, -0.5833, 0.2), (1.0, -0.5833, 0.06667), (1.0, -0.6667, 0.2), (1.0, -0.6667, 0.06667), (1.0, -0.75, 0.2), (1.0, -0.75, 0.06667), (1.0, -0.8333, 0.2), (1.0, -0.8333, 0.06667), (1.0, -0.8333, -0.06667), (1.0, -0.8333, -0.2), (-1.0, -0.8333, 0.2), (-1.0, -0.8333, 0.06667), (-1.0, -0.8333, -0.06667), (-1.0, -0.8333, -0.2), (-1.0, -0.75, 0.2), (-1.0, -0.75, 0.06667), (-1.0, -0.6667, 0.2), (-1.0, -0.6667, 0.06667), (-1.0, -0.5833, 0.2), (-1.0, -0.5833, 0.06667), (-1.0, -0.5, 0.2), (-1.0, -0.5, 0.06667), (-1.0, -0.5, -0.06667), (-1.0, -0.5, -0.2), (-1.0, -0.8333, 0.7333), (-1.0, -0.8333, 0.6), (-1.0, -0.8333, 0.4667), (-1.0, -0.75, 0.7333), (-1.0, -0.6667, 0.7333), (-1.0, -0.5833, 0.7333), (-1.0, -0.5, 0.7333), (-1.0, -0.5, 0.6), (-1.0, -0.5, 0.4667), (1.0, -0.5, 0.7333), (1.0, -0.5, 0.6), (1.0, -0.5, 0.4667), (1.0, -0.5833, 0.7333), (1.0, -0.6667, 0.7333), (1.0, -0.75, 0.7333), (1.0, -0.8333, 0.7333), (1.0, -0.8333, 0.6), (1.0, -0.8333, 0.4667), (-0.98, 0.5, -0.3333), (-0.98, 0.8333, -0.3333), (-0.98, 0.5, 0.3333), (-0.98, 0.8333, 0.3333), (-0.98, 0.5, -0.4667), (-0.98, 0.5833, -0.4667), (-0.98, 0.6667, -0.4667), (-0.98, 0.75, -0.4667), (-0.98, 0.8333, -0.4667), (-0.98, 0.5, -0.2), (-0.98, 0.8333, -0.2), (-0.98, 0.5, 0.4667), (-0.98, 0.8333, 0.4667), (-0.98, -0.8333, -0.3333), (-0.98, -0.5, -0.3333), (-0.98, -0.8333, 0.3333), (-0.98, -0.5, 0.3333), (-0.98, -0.8333, -0.4667), (-0.98, -0.75, -0.4667), (-0.98, -0.6667, -0.4667), (-0.98, -0.5833, -0.4667), (-0.98, -0.5, -0.4667), (-0.98, -0.8333, -0.2), (-0.98, -0.5, -0.2), (-0.98, -0.8333, 0.4667), (-0.98, -0.5, 0.4667), (-0.98, 0.5, 0.7333), (-0.98, 0.5, 0.6), (-0.98, 0.5833, 0.7333), (-0.98, 0.6667, 0.7333), (-0.98, 0.75, 0.7333), (-0.98, 0.8333, 0.7333), (-0.98, 0.8333, 0.6), (-0.98, 0.5, 0.2), (-0.98, 0.5, 0.06667), (-0.98, 0.5, -0.06667), (-0.98, 0.5833, 0.2), (-0.98, 0.5833, 0.06667), (-0.98, 0.6667, 0.2), (-0.98, 0.6667, 0.06667), (-0.98, 0.75, 0.2), (-0.98, 0.75, 0.06667), (-0.98, 0.8333, 0.2), (-0.98, 0.8333, 0.06667), (-0.98, 0.8333, -0.06667), (-0.98, -0.8333, 0.2), (-0.98, -0.8333, 0.06667), (-0.98, -0.8333, -0.06667), (-0.98, -0.75, 0.2), (-0.98, -0.75, 0.06667), (-0.98, -0.6667, 0.2), (-0.98, -0.6667, 0.06667), (-0.98, -0.5833, 0.2), (-0.98, -0.5833, 0.06667), (-0.98, -0.5, 0.2), (-0.98, -0.5, 0.06667), (-0.98, -0.5, -0.06667), (-0.98, -0.8333, 0.7333), (-0.98, -0.8333, 0.6), (-0.98, -0.75, 0.7333), (-0.98, -0.6667, 0.7333), (-0.98, -0.5833, 0.7333), (-0.98, -0.5, 0.7333), (-0.98, -0.5, 0.6), (0.98, 0.8333, -0.3333), (0.98, 0.5, -0.3333), (0.98, 0.8333, 0.3333), (0.98, 0.5, 0.3333), (0.98, 0.8333, -0.4667), (0.98, 0.75, -0.4667), (0.98, 0.6667, -0.4667), (0.98, 0.5833, -0.4667), (0.98, 0.5, -0.4667), (0.98, 0.8333, -0.2), (0.98, 0.5, -0.2), (0.98, 0.8333, 0.4667), (0.98, 0.5, 0.4667), (0.98, -0.5, -0.3333), (0.98, -0.8333, -0.3333), (0.98, -0.5, 0.3333), (0.98, -0.8333, 0.3333), (0.98, -0.5, -0.4667), (0.98, -0.5833, -0.4667), (0.98, -0.6667, -0.4667), (0.98, -0.75, -0.4667), (0.98, -0.8333, -0.4667), (0.98, -0.5, -0.2), (0.98, -0.8333, -0.2), (0.98, -0.5, 0.4667), (0.98, -0.8333, 0.4667), (0.98, 0.8333, 0.7333), (0.98, 0.8333, 0.6), (0.98, 0.75, 0.7333), (0.98, 0.6667, 0.7333), (0.98, 0.5833, 0.7333), (0.98, 0.5, 0.7333), (0.98, 0.5, 0.6), (0.98, 0.8333, 0.2), (0.98, 0.8333, 0.06667), (0.98, 0.8333, -0.06667), (0.98, 0.75, 0.2), (0.98, 0.75, 0.06667), (0.98, 0.6667, 0.2), (0.98, 0.6667, 0.06667), (0.98, 0.5833, 0.2), (0.98, 0.5833, 0.06667), (0.98, 0.5, 0.2), (0.98, 0.5, 0.06667), (0.98, 0.5, -0.06667), (0.98, -0.5, 0.2), (0.98, -0.5, 0.06667), (0.98, -0.5, -0.06667), (0.98, -0.5833, 0.2), (0.98, -0.5833, 0.06667), (0.98, -0.6667, 0.2), (0.98, -0.6667, 0.06667), (0.98, -0.75, 0.2), (0.98, -0.75, 0.06667), (0.98, -0.8333, 0.2), (0.98, -0.8333, 0.06667), (0.98, -0.8333, -0.06667), (0.98, -0.5, 0.7333), (0.98, -0.5, 0.6), (0.98, -0.5833, 0.7333), (0.98, -0.6667, 0.7333), (0.98, -0.75, 0.7333), (0.98, -0.8333, 0.7333), (0.98, -0.8333, 0.6), (0.7571, 1.0, 0.7333), (0.5071, 1.0, 0.7333), (0.2571, 1.0, 0.7333), (0.7571, 1.0, 0.6), (0.5227, -1.0, 0.1875), (0.2571, 1.0, 0.6), (0.7571, 1.0, 0.4667), (0.7727, -1.0, 0.1875), (0.2571, 1.0, 0.4667), (0.7571, 1.0, 0.2), (0.5071, 1.0, 0.2), (0.2571, 1.0, 0.2), (0.7571, -1.0, 0.2), (0.5071, -1.0, 0.2), (0.2571, -1.0, 0.2), (0.7571, -1.0, 0.4667), (0.2571, -1.0, 0.4667), (0.7571, -1.0, 0.6), (0.2571, -1.0, 0.6), (0.7571, -1.0, 0.7333), (0.5071, -1.0, 0.7333), (0.2571, -1.0, 0.7333), (-0.25, 1.0, 0.3333), (0.7727, -1.0, 0.3208), (-0.75, 1.0, 0.3333), (-0.25, -1.0, 0.3333), (-0.75, -1.0, 0.3333), (-0.25, 1.0, 0.7333), (-0.5, 1.0, 0.7333), (-0.75, 1.0, 0.7333), (-0.25, 1.0, 0.6), (0.2727, -1.0, 0.3208), (-0.75, 1.0, 0.6), (-0.25, 1.0, 0.4667), (-0.75, 1.0, 0.4667), (-0.25, -1.0, 0.2), (-0.5, -1.0, 0.2), (-0.75, -1.0, 0.2), (-0.25, 1.0, 0.2), (-0.5, 1.0, 0.2), (-0.75, 1.0, 0.2), (-0.25, -1.0, 0.4667), (-0.75, -1.0, 0.4667), (-0.25, -1.0, 0.6), (-0.75, -1.0, 0.6), (-0.25, -1.0, 0.7333), (-0.5, -1.0, 0.7333), (-0.75, -1.0, 0.7333), (0.2571, 0.99, 0.3333), (0.7571, 0.99, 0.3333), (0.7571, 0.99, 0.7333), (0.5071, 0.99, 0.7333), (0.2571, 0.99, 0.7333), (0.7571, 0.99, 0.6), (0.2571, 0.99, 0.6), (0.7571, 0.99, 0.4667), (0.2571, 0.99, 0.4667), (0.7571, 0.99, 0.2), (0.5071, 0.99, 0.2), (0.2571, 0.99, 0.2), (-0.25, 0.99, 0.3333), (-0.75, 0.99, 0.3333), (-0.25, 0.99, 0.7333), (-0.5, 0.99, 0.7333), (-0.75, 0.99, 0.7333), (-0.25, 0.99, 0.6), (-0.75, 0.99, 0.6), (-0.25, 0.99, 0.4667), (-0.75, 0.99, 0.4667), (-0.25, 0.99, 0.2), (-0.5, 0.99, 0.2), (-0.75, 0.99, 0.2), (0.7727, -1.0, 0.4541), (0.2727, -1.0, 0.4541), (0.7727, -1.0, 0.5875), (0.2727, -1.0, 0.5875), (0.7727, -1.0, 0.7208), (0.5227, -1.0, 0.7208), (0.2727, -1.0, 0.7208), (-0.2344, -1.0, 0.3208), (-0.7344, -1.0, 0.3208), (-0.2344, -1.0, 0.1875), (-0.4844, -1.0, 0.1875), (-0.7344, -1.0, 0.1875), (-0.2344, -1.0, 0.4541), (-0.7344, -1.0, 0.4541), (-0.2344, -1.0, 0.5875), (-0.7344, -1.0, 0.5875), (-0.2344, -1.0, 0.7208), (-0.4844, -1.0, 0.7208), (-0.7344, -1.0, 0.7208), (0.2727, 0.99, 0.3208), (0.7727, 0.99, 0.3208), (0.7727, 0.99, 0.7208), (0.5227, 0.99, 0.7208), (0.2727, 0.99, 0.7208), (0.7727, 0.99, 0.5875), (0.2727, 0.99, 0.5875), (0.7727, 0.99, 0.4541), (0.2727, 0.99, 0.4541), (0.7727, 0.99, 0.1875), (0.5227, 0.99, 0.1875), (0.2727, 0.99, 0.1875), (-0.2344, 0.99, 0.3208), (-0.7344, 0.99, 0.3208), (-0.2344, 0.99, 0.7208), (-0.4844, 0.99, 0.7208), (-0.7344, 0.99, 0.7208), (-0.2344, 0.99, 0.5875), (-0.7344, 0.99, 0.5875), (-0.2344, 0.99, 0.4541), (-0.7344, 0.99, 0.4541), (-0.2344, 0.99, 0.1875), (-0.4844, 0.99, 0.1875), (-0.7344, 0.99, 0.1875)], [], [(35, 34, 57, 58), (36, 35, 58, 59), (10, 4, 49, 50), (37, 36, 59, 48), (11, 10, 50, 51), (12, 11, 51, 52), (13, 12, 52, 53), (14, 13, 53, 54), (15, 14, 54, 55), (34, 33, 56, 57), (4, 37, 48, 49), (16, 3, 61, 62), (3, 41, 60, 61), (17, 16, 62, 63), (18, 17, 63, 64), (19, 18, 64, 65), (20, 19, 65, 66), (39, 38, 67, 68), (40, 39, 68, 69), (41, 40, 69, 60), (23, 22, 73, 74), (2, 44, 70, 71), (24, 23, 74, 75), (43, 42, 76, 77), (44, 43, 77, 70), (21, 2, 71, 72), (22, 21, 72, 73), (1, 47, 80, 81), (27, 26, 87, 88), (28, 27, 88, 89), (5, 28, 89, 90), (45, 29, 95, 93), (46, 45, 93, 94), (0, 6, 82, 79), (47, 46, 94, 80), (6, 7, 83, 82), (32, 0, 79, 78), (25, 1, 81, 86), (30, 31, 92, 91), (7, 8, 84, 83), (158, 5, 90, 166), (31, 32, 78, 92), (26, 25, 86, 87), (159, 30, 91, 167), (8, 9, 85, 84), (219, 217, 293, 295), (135, 134, 264, 265), (182, 183, 289, 288), (175, 171, 278, 281), (147, 146, 271, 272), (226, 115, 259, 268), (134, 133, 263, 264), (218, 220, 296, 294), (211, 212, 332, 365), (123, 238, 333, 324), (129, 128, 327, 328), (109, 96, 309, 313), (191, 189, 345, 347), (210, 211, 365, 364), (142, 143, 340, 339), (128, 127, 326, 327), (190, 192, 348, 346), (145, 99, 312, 321), (197, 198, 319, 353), (205, 203, 357, 359), (196, 197, 353, 352), (126, 209, 363, 325), (198, 97, 310, 319), (204, 206, 360, 358), (172, 176, 282, 279), (229, 228, 303, 269), (104, 100, 245, 249), (133, 132, 262, 263), (103, 181, 287, 248), (228, 227, 302, 303), (221, 219, 295, 297), (177, 175, 281, 283), (114, 216, 267, 258), (184, 101, 246, 255), (220, 222, 298, 296), (176, 178, 284, 282), (223, 221, 297, 299), (179, 177, 283, 285), (100, 174, 254, 245), (222, 224, 300, 298), (178, 180, 286, 284), (153, 154, 257, 277), (216, 215, 292, 267), (152, 153, 277, 276), (243, 244, 334, 372), (193, 191, 347, 349), (99, 195, 351, 312), (122, 131, 330, 323), (242, 243, 372, 371), (192, 194, 350, 348), (98, 139, 320, 311), (139, 138, 336, 320), (207, 205, 359, 361), (138, 137, 335, 336), (96, 188, 318, 309), (236, 239, 368, 366), (215, 214, 291, 292), (227, 230, 304, 302), (234, 235, 270, 308), (181, 179, 285, 287), (233, 234, 308, 307), (213, 116, 260, 290), (146, 149, 273, 271), (235, 117, 261, 270), (180, 182, 288, 286), (174, 173, 280, 254), (230, 231, 305, 304), (173, 172, 279, 280), (206, 208, 362, 360), (195, 193, 349, 351), (127, 118, 322, 326), (194, 196, 352, 350), (209, 207, 361, 363), (239, 240, 369, 368), (208, 210, 364, 362), (212, 122, 323, 332), (240, 241, 370, 369), (137, 140, 337, 335), (144, 145, 321, 341), (118, 202, 331, 322), (202, 201, 356, 331), (143, 144, 341, 340), (201, 200, 355, 356), (188, 187, 344, 318), (187, 186, 343, 344), (199, 123, 324, 354), (241, 242, 371, 370), (140, 141, 338, 337), (238, 237, 367, 333), (185, 98, 311, 342), (237, 236, 366, 367), (113, 112, 316, 317), (149, 150, 274, 273), (116, 229, 269, 260), (108, 107, 252, 253), (107, 106, 251, 252), (171, 102, 247, 278), (106, 105, 250, 251), (231, 232, 306, 305), (115, 136, 266, 259), (225, 226, 268, 301), (105, 104, 249, 250), (154, 103, 248, 257), (150, 151, 275, 274), (29, 162, 170, 95), (162, 161, 169, 170), (161, 160, 168, 169), (160, 159, 167, 168), (9, 155, 163, 85), (155, 156, 164, 163), (156, 157, 165, 164), (157, 158, 166, 165), (97, 113, 317, 310), (244, 126, 325, 334), (189, 185, 342, 345), (112, 111, 315, 316), (141, 142, 339, 338), (186, 190, 346, 343), (111, 110, 314, 315), (131, 130, 329, 330), (110, 109, 313, 314), (203, 199, 354, 357), (130, 129, 328, 329), (200, 204, 358, 355), (224, 225, 301, 300), (217, 213, 290, 293), (117, 223, 299, 261), (214, 218, 294, 291), (232, 233, 307, 306), (101, 108, 253, 246), (132, 114, 258, 262), (102, 148, 256, 247), (151, 152, 276, 275), (136, 135, 265, 266), (183, 184, 255, 289), (148, 147, 272, 256), (443, 444, 487, 486), (414, 416, 459, 457), (442, 443, 486, 485), (425, 424, 467, 468), (434, 441, 484, 477), (423, 426, 469, 466), (406, 395, 433, 440), (401, 400, 435, 436), (382, 383, 431, 430), (379, 121, 422, 428), (373, 376, 426, 423), (412, 413, 444, 443), (375, 374, 424, 425), (381, 378, 427, 429), (387, 386, 377, 120), (420, 417, 460, 463), (424, 423, 466, 467), (429, 427, 470, 472), (386, 385, 380, 377), (440, 433, 476, 483), (416, 418, 461, 459), (439, 437, 480, 482), (411, 412, 443, 442), (403, 406, 440, 438), (395, 411, 442, 433), (374, 373, 423, 424), (376, 379, 428, 426), (405, 402, 437, 439), (389, 124, 404, 446), (426, 428, 471, 469), (384, 119, 421, 432), (397, 407, 441, 434), (410, 409, 455, 456), (399, 410, 456, 453), (432, 421, 464, 475), (437, 436, 479, 480), (409, 408, 454, 455), (393, 394, 451, 450), (435, 438, 481, 478), (125, 388, 445, 396), (436, 435, 478, 479), (392, 393, 450, 449), (408, 398, 452, 454), (441, 439, 482, 484), (391, 389, 446, 448), (422, 430, 473, 465), (124, 387, 120, 404), (431, 432, 475, 474), (413, 397, 434, 444), (407, 405, 439, 441), (383, 384, 432, 431), (402, 401, 436, 437), (121, 382, 430, 422), (400, 403, 438, 435), (378, 375, 425, 427), (119, 381, 429, 421), (427, 425, 468, 470), (390, 392, 449, 447), (433, 442, 485, 476), (417, 415, 458, 460), (428, 422, 465, 471), (418, 419, 462, 461), (398, 414, 457, 452), (419, 420, 463, 462), (394, 391, 448, 451), (444, 434, 477, 487), (421, 429, 472, 464), (385, 125, 396, 380), (430, 431, 474, 473), (388, 390, 447, 445), (438, 440, 483, 481), (415, 399, 453, 458)])
_uv = me_cube.uv_layers.new(name='UVMap')
_uv.uv.foreach_set('vector', [0.0, 0.0, 1.0, 0.0, 1.0, 1.0, 0.0, 1.0, 0.0, 0.0, 1.0, 0.0, 1.0, 1.0, 0.0, 1.0, 0.0, 0.0, 1.0, 0.0, 1.0, 1.0, 0.0, 1.0, 0.0, 0.0, 1.0, 0.0, 1.0, 1.0, 0.0, 1.0, 0.0, 0.0, 1.0, 0.0, 1.0, 1.0, 0.0, 1.0, 0.0, 0.0, 1.0, 0.0, 1.0, 1.0, 0.0, 1.0, 0.0, 0.0, 1.0, 0.0, 1.0, 1.0, 0.0, 1.0, 0.0, 0.0, 1.0, 0.0, 1.0, 1.0, 0.0, 1.0, 0.0, 0.0, 1.0, 0.0, 1.0, 1.0, 0.0, 1.0, 0.0, 0.0, 1.0, 0.0, 1.0, 1.0, 0.0, 1.0, 0.0, 0.0, 1.0, 0.0, 1.0, 1.0, 0.0, 1.0, 0.0, 0.0, 1.0, 0.0, 1.0, 1.0, 0.0, 1.0, 0.0, 0.0, 1.0, 0.0, 1.0, 1.0, 0.0, 1.0, 0.0, 0.0, 1.0, 0.0, 1.0, 1.0, 0.0, 1.0, 0.0, 0.0, 1.0, 0.0, 1.0, 1.0, 0.0, 1.0, 0.0, 0.0, 1.0, 0.0, 1.0, 1.0, 0.0, 1.0, 0.0, 0.0, 1.0, 0.0, 1.0, 1.0, 0.0, 1.0, 0.0, 0.0, 1.0, 0.0, 1.0, 1.0, 0.0, 1.0, 0.0, 0.0, 1.0, 0.0, 1.0, 1.0, 0.0, 1.0, 0.0, 0.0, 1.0, 0.0, 1.0, 1.0, 0.0, 1.0, 0.0, 0.0, 1.0, 0.0, 1.0, 1.0, 0.0, 1.0, 0.0, 0.0, 1.0, 0.0, 1.0, 1.0, 0.0, 1.0, 0.0, 0.0, 1.0, 0.0, 1.0, 1.0, 0.0, 1.0, 0.0, 0.0, 1.0, 0.0, 1.0, 1.0, 0.0, 1.0, 0.0, 0.0, 1.0, 0.0, 1.0, 1.0, 0.0, 1.0, 0.0, 0.0, 1.0, 0.0, 1.0, 1.0, 0.0, 1.0, 0.0, 0.0, 1.0, 0.0, 1.0, 1.0, 0.0, 1.0, 0.0, 0.0, 1.0, 0.0, 1.0, 1.0, 0.0, 1.0, 0.0, 0.0, 1.0, 0.0, 1.0, 1.0, 0.0, 1.0, 0.0, 0.0, 1.0, 0.0, 1.0, 1.0, 0.0, 1.0, 0.0, 0.0, 1.0, 0.0, 1.0, 1.0, 0.0, 1.0, 0.0, 0.0, 1.0, 0.0, 1.0, 1.0, 0.0, 1.0, 0.0, 0.0, 1.0, 0.0, 1.0, 1.0, 0.0, 1.0, 0.0, 0.0, 1.0, 0.0, 1.0, 1.0, 0.0, 1.0, 0.0, 0.0, 1.0, 0.0, 1.0, 1.0, 0.0, 1.0, 0.0, 0.0, 1.0, 0.0, 1.0, 1.0, 0.0, 1.0, 0.0, 0.0, 1.0, 0.0, 1.0, 1.0, 0.0, 1.0, 0.0, 0.0, 1.0, 0.0, 1.0, 1.0, 0.0, 1.0, 0.0, 0.0, 1.0, 0.0, 1.0, 1.0, 0.0, 1.0, 0.0, 0.0, 1.0, 0.0, 1.0, 1.0, 0.0, 1.0, 0.0, 0.0, 1.0, 0.0, 1.0, 1.0, 0.0, 1.0, 0.0, 0.0, 1.0, 0.0, 1.0, 1.0, 0.0, 1.0, 0.0, 0.0, 1.0, 0.0, 1.0, 1.0, 0.0, 1.0, 0.0, 0.0, 1.0, 0.0, 1.0, 1.0, 0.0, 1.0, 0.0, 0.0, 1.0, 0.0, 1.0, 1.0, 0.0, 1.0, 0.0, 0.0, 1.0, 0.0, 1.0, 1.0, 0.0, 1.0, 0.0, 0.0, 1.0, 0.0, 1.0, 1.0, 0.0, 1.0, 0.0, 0.0, 1.0, 0.0, 1.0, 1.0, 0.0, 1.0, 0.0, 0.0, 1.0, 0.0, 1.0, 1.0, 0.0, 1.0, 0.0, 0.0, 1.0, 0.0, 1.0, 1.0, 0.0, 1.0, 0.0, 0.0, 1.0, 0.0, 1.0, 1.0, 0.0, 1.0, 0.0, 0.0, 1.0, 0.0, 1.0, 1.0, 0.0, 1.0, 0.0, 0.0, 1.0, 0.0, 1.0, 1.0, 0.0, 1.0, 0.0, 0.0, 1.0, 0.0, 1.0, 1.0, 0.0, 1.0, 0.0, 0.0, 1.0, 0.0, 1.0, 1.0, 0.0, 1.0, 0.0, 0.0, 1.0, 0.0, 1.0, 1.0, 0.0, 1.0, 0.0, 0.0, 1.0, 0.0, 1.0, 1.0, 0.0, 1.0, 0.0, 0.0, 1.0, 0.0, 1.0, 1.0, 0.0, 1.0, 0.0, 0.0, 1.0, 0.0, 1.0, 1.0, 0.0, 1.0, 0.0, 0.0, 1.0, 0.0, 1.0, 1.0, 0.0, 1.0, 0.0, 0.0, 1.0, 0.0, 1.0, 1.0, 0.0, 1.0, 0.0, 0.0, 1.0, 0.0, 1.0, 1.0, 0.0, 1.0, 0.0, 0.0, 1.0, 0.0, 1.0, 1.0, 0.0, 1.0, 0.0, 0.0, 1.0, 0.0, 1.0, 1.0, 0.0, 1.0, 0.0, 0.0, 1.0, 0.0, 1.0, 1.0, 0.0, 1.0, 0.0, 0.0, 1.0, 0.0, 1.0, 1.0, 0.0, 1.0, 0.0, 0.0, 1.0, 0.0, 1.0, 1.0, 0.0, 1.0, 0.0, 0.0, 1.0, 0.0, 1.0, 1.0, 0.0, 1.0, 0.0, 0.0, 1.0, 0.0, 1.0, 1.0, 0.0, 1.0, 0.0, 0.0, 1.0, 0.0, 1.0, 1.0, 0.0, 1.0, 0.0, 0.0, 1.0, 0.0, 1.0, 1.0, 0.0, 1.0, 0.0, 0.0, 1.0, 0.0, 1.0, 1.0, 0.0, 1.0, 0.0, 0.0, 1.0, 0.0, 1.0, 1.0, 0.0, 1.0, 0.0, 0.0, 1.0, 0.0, 1.0, 1.0, 0.0, 1.0, 0.0, 0.0, 1.0, 0.0, 1.0, 1.0, 0.0, 1.0, 0.0, 0.0, 1.0, 0.0, 1.0, 1.0, 0.0, 1.0, 0.0, 0.0, 1.0, 0.0, 1.0, 1.0, 0.0, 1.0, 0.0, 0.0, 1.0, 0.0, 1.0, 1.0, 0.0, 1.0, 0.0, 0.0, 1.0, 0.0, 1.0, 1.0, 0.0, 1.0, 0.0, 0.0, 1.0, 0.0, 1.0, 1.0, 0.0, 1.0, 0.0, 0.0, 1.0, 0.0, 1.0, 1.0, 0.0, 1.0, 0.0, 0.0, 1.0, 0.0, 1.0, 1.0, 0.0, 1.0, 0.0, 0.0, 1.0, 0.0, 1.0, 1.0, 0.0, 1.0, 0.0, 0.0, 1.0, 0.0, 1.0, 1.0, 0.0, 1.0, 0.0, 0.0, 1.0, 0.0, 1.0, 1.0, 0.0, 1.0, 0.0, 0.0, 1.0, 0.0, 1.0, 1.0, 0.0, 1.0, 0.0, 0.0, 1.0, 0.0, 1.0, 1.0, 0.0, 1.0, 0.0, 0.0, 1.0, 0.0, 1.0, 1.0, 0.0, 1.0, 0.0, 0.0, 1.0, 0.0, 1.0, 1.0, 0.0, 1.0, 0.0, 0.0, 1.0, 0.0, 1.0, 1.0, 0.0, 1.0, 0.0, 0.0, 1.0, 0.0, 1.0, 1.0, 0.0, 1.0, 0.0, 0.0, 1.0, 0.0, 1.0, 1.0, 0.0, 1.0, 0.0, 0.0, 1.0, 0.0, 1.0, 1.0, 0.0, 1.0, 0.0, 0.0, 1.0, 0.0, 1.0, 1.0, 0.0, 1.0, 0.0, 0.0, 1.0, 0.0, 1.0, 1.0, 0.0, 1.0, 0.0, 0.0, 1.0, 0.0, 1.0, 1.0, 0.0, 1.0, 0.0, 0.0, 1.0, 0.0, 1.0, 1.0, 0.0, 1.0, 0.0, 0.0, 1.0, 0.0, 1.0, 1.0, 0.0, 1.0, 0.0, 0.0, 1.0, 0.0, 1.0, 1.0, 0.0, 1.0, 0.0, 0.0, 1.0, 0.0, 1.0, 1.0, 0.0, 1.0, 0.0, 0.0, 1.0, 0.0, 1.0, 1.0, 0.0, 1.0, 0.0, 0.0, 1.0, 0.0, 1.0, 1.0, 0.0, 1.0, 0.0, 0.0, 1.0, 0.0, 1.0, 1.0, 0.0, 1.0, 0.0, 0.0, 1.0, 0.0, 1.0, 1.0, 0.0, 1.0, 0.0, 0.0, 1.0, 0.0, 1.0, 1.0, 0.0, 1.0, 0.0, 0.0, 1.0, 0.0, 1.0, 1.0, 0.0, 1.0, 0.0, 0.0, 1.0, 0.0, 1.0, 1.0, 0.0, 1.0, 0.0, 0.0, 1.0, 0.0, 1.0, 1.0, 0.0, 1.0, 0.0, 0.0, 1.0, 0.0, 1.0, 1.0, 0.0, 1.0, 0.0, 0.0, 1.0, 0.0, 1.0, 1.0, 0.0, 1.0, 0.0, 0.0, 1.0, 0.0, 1.0, 1.0, 0.0, 1.0, 0.0, 0.0, 1.0, 0.0, 1.0, 1.0, 0.0, 1.0, 0.0, 0.0, 1.0, 0.0, 1.0, 1.0, 0.0, 1.0, 0.0, 0.0, 1.0, 0.0, 1.0, 1.0, 0.0, 1.0, 0.0, 0.0, 1.0, 0.0, 1.0, 1.0, 0.0, 1.0, 0.0, 0.0, 1.0, 0.0, 1.0, 1.0, 0.0, 1.0, 0.0, 0.0, 1.0, 0.0, 1.0, 1.0, 0.0, 1.0, 0.0, 0.0, 1.0, 0.0, 1.0, 1.0, 0.0, 1.0, 0.0, 0.0, 1.0, 0.0, 1.0, 1.0, 0.0, 1.0, 0.0, 0.0, 1.0, 0.0, 1.0, 1.0, 0.0, 1.0, 0.0, 0.0, 1.0, 0.0, 1.0, 1.0, 0.0, 1.0, 0.0, 0.0, 1.0, 0.0, 1.0, 1.0, 0.0, 1.0, 0.0, 0.0, 1.0, 0.0, 1.0, 1.0, 0.0, 1.0, 0.0, 0.0, 1.0, 0.0, 1.0, 1.0, 0.0, 1.0, 0.0, 0.0, 1.0, 0.0, 1.0, 1.0, 0.0, 1.0, 0.0, 0.0, 1.0, 0.0, 1.0, 1.0, 0.0, 1.0, 0.0, 0.0, 1.0, 0.0, 1.0, 1.0, 0.0, 1.0, 0.0, 0.0, 1.0, 0.0, 1.0, 1.0, 0.0, 1.0, 0.0, 0.0, 1.0, 0.0, 1.0, 1.0, 0.0, 1.0, 0.0, 0.0, 1.0, 0.0, 1.0, 1.0, 0.0, 1.0, 0.0, 0.0, 1.0, 0.0, 1.0, 1.0, 0.0, 1.0, 0.0, 0.0, 1.0, 0.0, 1.0, 1.0, 0.0, 1.0, 0.0, 0.0, 1.0, 0.0, 1.0, 1.0, 0.0, 1.0, 0.0, 0.0, 1.0, 0.0, 1.0, 1.0, 0.0, 1.0, 0.0, 0.0, 1.0, 0.0, 1.0, 1.0, 0.0, 1.0, 0.0, 0.0, 1.0, 0.0, 1.0, 1.0, 0.0, 1.0, 0.0, 0.0, 1.0, 0.0, 1.0, 1.0, 0.0, 1.0, 0.0, 0.0, 1.0, 0.0, 1.0, 1.0, 0.0, 1.0, 0.0, 0.0, 1.0, 0.0, 1.0, 1.0, 0.0, 1.0, 0.0, 0.0, 1.0, 0.0, 1.0, 1.0, 0.0, 1.0, 0.0, 0.0, 1.0, 0.0, 1.0, 1.0, 0.0, 1.0, 0.0, 0.0, 1.0, 0.0, 1.0, 1.0, 0.0, 1.0, 0.0, 0.0, 1.0, 0.0, 1.0, 1.0, 0.0, 1.0, 0.0, 0.0, 1.0, 0.0, 1.0, 1.0, 0.0, 1.0, 0.0, 0.0, 1.0, 0.0, 1.0, 1.0, 0.0, 1.0, 0.0, 0.0, 1.0, 0.0, 1.0, 1.0, 0.0, 1.0, 0.0, 0.0, 1.0, 0.0, 1.0, 1.0, 0.0, 1.0, 0.0, 0.0, 1.0, 0.0, 1.0, 1.0, 0.0, 1.0, 0.0, 0.0, 1.0, 0.0, 1.0, 1.0, 0.0, 1.0, 0.0, 0.0, 1.0, 0.0, 1.0, 1.0, 0.0, 1.0, 0.0, 0.0, 1.0, 0.0, 1.0, 1.0, 0.0, 1.0, 0.0, 0.0, 1.0, 0.0, 1.0, 1.0, 0.0, 1.0, 0.0, 0.0, 1.0, 0.0, 1.0, 1.0, 0.0, 1.0, 0.0, 0.0, 1.0, 0.0, 1.0, 1.0, 0.0, 1.0, 0.0, 0.0, 1.0, 0.0, 1.0, 1.0, 0.0, 1.0, 0.0, 0.0, 1.0, 0.0, 1.0, 1.0, 0.0, 1.0, 0.0, 0.0, 1.0, 0.0, 1.0, 1.0, 0.0, 1.0, 0.0, 0.0, 1.0, 0.0, 1.0, 1.0, 0.0, 1.0, 0.0, 0.0, 1.0, 0.0, 1.0, 1.0, 0.0, 1.0, 0.0, 0.0, 1.0, 0.0, 1.0, 1.0, 0.0, 1.0, 0.0, 0.0, 1.0, 0.0, 1.0, 1.0, 0.0, 1.0, 0.0, 0.0, 1.0, 0.0, 1.0, 1.0, 0.0, 1.0, 0.0, 0.0, 1.0, 0.0, 1.0, 1.0, 0.0, 1.0, 0.0, 0.0, 1.0, 0.0, 1.0, 1.0, 0.0, 1.0, 0.0, 0.0, 1.0, 0.0, 1.0, 1.0, 0.0, 1.0, 0.0, 0.0, 1.0, 0.0, 1.0, 1.0, 0.0, 1.0, 0.0, 0.0, 1.0, 0.0, 1.0, 1.0, 0.0, 1.0, 0.0, 0.0, 1.0, 0.0, 1.0, 1.0, 0.0, 1.0, 0.0, 0.0, 1.0, 0.0, 1.0, 1.0, 0.0, 1.0, 0.0, 0.0, 1.0, 0.0, 1.0, 1.0, 0.0, 1.0, 0.0, 0.0, 1.0, 0.0, 1.0, 1.0, 0.0, 1.0, 0.0, 0.0, 1.0, 0.0, 1.0, 1.0, 0.0, 1.0, 0.0, 0.0, 1.0, 0.0, 1.0, 1.0, 0.0, 1.0, 0.0, 0.0, 1.0, 0.0, 1.0, 1.0, 0.0, 1.0, 0.0, 0.0, 1.0, 0.0, 1.0, 1.0, 0.0, 1.0, 0.0, 0.0, 1.0, 0.0, 1.0, 1.0, 0.0, 1.0, 0.0, 0.0, 1.0, 0.0, 1.0, 1.0, 0.0, 1.0, 0.0, 0.0, 1.0, 0.0, 1.0, 1.0, 0.0, 1.0, 0.0, 0.0, 1.0, 0.0, 1.0, 1.0, 0.0, 1.0, 0.0, 0.0, 1.0, 0.0, 1.0, 1.0, 0.0, 1.0, 0.0, 0.0, 1.0, 0.0, 1.0, 1.0, 0.0, 1.0, 0.0, 0.0, 1.0, 0.0, 1.0, 1.0, 0.0, 1.0, 0.0, 0.0, 1.0, 0.0, 1.0, 1.0, 0.0, 1.0, 0.0, 0.0, 1.0, 0.0, 1.0, 1.0, 0.0, 1.0, 0.0, 0.0, 1.0, 0.0, 1.0, 1.0, 0.0, 1.0, 0.0, 0.0, 1.0, 0.0, 1.0, 1.0, 0.0, 1.0, 0.0, 0.0, 1.0, 0.0, 1.0, 1.0, 0.0, 1.0, 0.0, 0.0, 1.0, 0.0, 1.0, 1.0, 0.0, 1.0, 0.0, 0.0, 1.0, 0.0, 1.0, 1.0, 0.0, 1.0, 0.0, 0.0, 1.0, 0.0, 1.0, 1.0, 0.0, 1.0, 0.0, 0.0, 1.0, 0.0, 1.0, 1.0, 0.0, 1.0, 0.0, 0.0, 1.0, 0.0, 1.0, 1.0, 0.0, 1.0, 0.0, 0.0, 1.0, 0.0, 1.0, 1.0, 0.0, 1.0, 0.0, 0.0, 1.0, 0.0, 1.0, 1.0, 0.0, 1.0, 0.0, 0.0, 1.0, 0.0, 1.0, 1.0, 0.0, 1.0, 0.0, 0.0, 1.0, 0.0, 1.0, 1.0, 0.0, 1.0, 0.0, 0.0, 1.0, 0.0, 1.0, 1.0, 0.0, 1.0, 0.0, 0.0, 1.0, 0.0, 1.0, 1.0, 0.0, 1.0, 0.0, 0.0, 1.0, 0.0, 1.0, 1.0, 0.0, 1.0, 0.0, 0.0, 1.0, 0.0, 1.0, 1.0, 0.0, 1.0, 0.0, 0.0, 1.0, 0.0, 1.0, 1.0, 0.0, 1.0, 0.0, 0.0, 1.0, 0.0, 1.0, 1.0, 0.0, 1.0, 0.0, 0.0, 1.0, 0.0, 1.0, 1.0, 0.0, 1.0, 0.0, 0.0, 1.0, 0.0, 1.0, 1.0, 0.0, 1.0, 0.0, 0.0, 1.0, 0.0, 1.0, 1.0, 0.0, 1.0, 0.0, 0.0, 1.0, 0.0, 1.0, 1.0, 0.0, 1.0, 0.0, 0.0, 1.0, 0.0, 1.0, 1.0, 0.0, 1.0, 0.0, 0.0, 1.0, 0.0, 1.0, 1.0, 0.0, 1.0, 0.0, 0.0, 1.0, 0.0, 1.0, 1.0, 0.0, 1.0, 0.0, 0.0, 1.0, 0.0, 1.0, 1.0, 0.0, 1.0, 0.0, 0.0, 1.0, 0.0, 1.0, 1.0, 0.0, 1.0, 0.0, 0.0, 1.0, 0.0, 1.0, 1.0, 0.0, 1.0, 0.0, 0.0, 1.0, 0.0, 1.0, 1.0, 0.0, 1.0, 0.0, 0.0, 1.0, 0.0, 1.0, 1.0, 0.0, 1.0, 0.0, 0.0, 1.0, 0.0, 1.0, 1.0, 0.0, 1.0, 0.0, 0.0, 1.0, 0.0, 1.0, 1.0, 0.0, 1.0, 0.0, 0.0, 1.0, 0.0, 1.0, 1.0, 0.0, 1.0, 0.0, 0.0, 1.0, 0.0, 1.0, 1.0, 0.0, 1.0, 0.0, 0.0, 1.0, 0.0, 1.0, 1.0, 0.0, 1.0, 0.0, 0.0, 1.0, 0.0, 1.0, 1.0, 0.0, 1.0, 0.0, 0.0, 1.0, 0.0, 1.0, 1.0, 0.0, 1.0, 0.0, 0.0, 1.0, 0.0, 1.0, 1.0, 0.0, 1.0, 0.0, 0.0, 1.0, 0.0, 1.0, 1.0, 0.0, 1.0, 0.0, 0.0, 1.0, 0.0, 1.0, 1.0, 0.0, 1.0, 0.0, 0.0, 1.0, 0.0, 1.0, 1.0, 0.0, 1.0, 0.0, 0.0, 1.0, 0.0, 1.0, 1.0, 0.0, 1.0, 0.0, 0.0, 1.0, 0.0, 1.0, 1.0, 0.0, 1.0, 0.0, 0.0, 1.0, 0.0, 1.0, 1.0, 0.0, 1.0, 0.0, 0.0, 1.0, 0.0, 1.0, 1.0, 0.0, 1.0, 0.0, 0.0, 1.0, 0.0, 1.0, 1.0, 0.0, 1.0, 0.0, 0.0, 1.0, 0.0, 1.0, 1.0, 0.0, 1.0, 0.0, 0.0, 1.0, 0.0, 1.0, 1.0, 0.0, 1.0, 0.0, 0.0, 1.0, 0.0, 1.0, 1.0, 0.0, 1.0, 0.0, 0.0, 1.0, 0.0, 1.0, 1.0, 0.0, 1.0, 0.0, 0.0, 1.0, 0.0, 1.0, 1.0, 0.0, 1.0, 0.0, 0.0, 1.0, 0.0, 1.0, 1.0, 0.0, 1.0, 0.0, 0.0, 1.0, 0.0, 1.0, 1.0, 0.0, 1.0, 0.0, 0.0, 1.0, 0.0, 1.0, 1.0, 0.0, 1.0, 0.0, 0.0, 1.0, 0.0, 1.0, 1.0, 0.0, 1.0, 0.0, 0.0, 1.0, 0.0, 1.0, 1.0, 0.0, 1.0, 0.0, 0.0, 1.0, 0.0, 1.0, 1.0, 0.0, 1.0, 0.0, 0.0, 1.0, 0.0, 1.0, 1.0, 0.0, 1.0, 0.0, 0.0, 1.0, 0.0, 1.0, 1.0, 0.0, 1.0, 0.0, 0.0, 1.0, 0.0, 1.0, 1.0, 0.0, 1.0, 0.0, 0.0, 1.0, 0.0, 1.0, 1.0, 0.0, 1.0, 0.0, 0.0, 1.0, 0.0, 1.0, 1.0, 0.0, 1.0, 0.0, 0.0, 1.0, 0.0, 1.0, 1.0, 0.0, 1.0, 0.0, 0.0, 1.0, 0.0, 1.0, 1.0, 0.0, 1.0, 0.0, 0.0, 1.0, 0.0, 1.0, 1.0, 0.0, 1.0, 0.0, 0.0, 1.0, 0.0, 1.0, 1.0, 0.0, 1.0, 0.0, 0.0, 1.0, 0.0, 1.0, 1.0, 0.0, 1.0, 0.0, 0.0, 1.0, 0.0, 1.0, 1.0, 0.0, 1.0, 0.0, 0.0, 1.0, 0.0, 1.0, 1.0, 0.0, 1.0])
me_cube.materials.append(mat_material_008)
me_cube.use_remesh_preserve_volume = False
me_cube.use_remesh_preserve_attributes = False
me_cube.use_mirror_vertex_groups = False
me_cube.update()

# ---- objects
ob_stufen = bpy.data.objects.new('Stufen', me_cube_010)
ob_noch_dach = bpy.data.objects.new('noch dach', me_cube_009)
ob_fensterrahmen_oben = bpy.data.objects.new('fensterrahmen oben', me_cube_008)
ob_dach_vorne = bpy.data.objects.new('dach vorne', me_cube_007)
ob_hauswand_vorne = bpy.data.objects.new('hauswand vorne', me_cube_006)
ob_dach = bpy.data.objects.new('dach', me_cube_005)
ob_hauswand = bpy.data.objects.new('hauswand', me_cube_004)
ob_fenster_oben = bpy.data.objects.new('fenster oben', me_cube_003)
ob_t_r = bpy.data.objects.new('tür', me_cube_002)
ob_fenster_unten = bpy.data.objects.new('fenster unten', me_cube_001)
ob_cube = bpy.data.objects.new('Cube', me_cube)
ob_lamp = bpy.data.objects.new('Lamp', light_lamp)
ob_camera = bpy.data.objects.new('Camera', cam_camera)

# ---- transforms, parenting, visibility, modifiers, constraints
ob_stufen.location = (0.0, 0.0, 1.0)
ob_stufen.scale = (1.0, 2.0, 1.0)
ob_stufen.lock_rotations_4d = False
ob_stufen.empty_display_type = 'ARROWS'
ob_stufen.lineart.crease_threshold = 0.0
ob_noch_dach.location = (0.0, 0.0, 1.0)
ob_noch_dach.scale = (1.0, 2.0, 1.0)
ob_noch_dach.lock_rotations_4d = False
ob_noch_dach.empty_display_type = 'ARROWS'
ob_noch_dach.lineart.crease_threshold = 0.0
ob_fensterrahmen_oben.location = (0.0, 0.0, 1.0)
ob_fensterrahmen_oben.scale = (1.0, 2.0, 1.0)
ob_fensterrahmen_oben.lock_rotations_4d = False
ob_fensterrahmen_oben.empty_display_type = 'ARROWS'
ob_fensterrahmen_oben.lineart.crease_threshold = 0.0
ob_dach_vorne.location = (0.0, 0.0, 1.0)
ob_dach_vorne.scale = (1.0, 2.0, 1.0)
ob_dach_vorne.lock_rotations_4d = False
ob_dach_vorne.empty_display_type = 'ARROWS'
ob_dach_vorne.lineart.crease_threshold = 0.0
ob_hauswand_vorne.location = (0.0, 0.0, 1.0)
ob_hauswand_vorne.scale = (1.0, 2.0, 1.0)
ob_hauswand_vorne.lock_rotations_4d = False
ob_hauswand_vorne.empty_display_type = 'ARROWS'
ob_hauswand_vorne.lineart.crease_threshold = 0.0
ob_dach.location = (0.0, 0.0, 1.0)
ob_dach.scale = (1.0, 2.0, 1.0)
ob_dach.lock_rotations_4d = False
ob_dach.empty_display_type = 'ARROWS'
ob_dach.lineart.crease_threshold = 0.0
ob_hauswand.location = (0.0, 0.0, 1.0)
ob_hauswand.scale = (1.0, 2.0, 1.0)
ob_hauswand.lock_rotations_4d = False
ob_hauswand.empty_display_type = 'ARROWS'
ob_hauswand.lineart.crease_threshold = 0.0
ob_fenster_oben.location = (0.0, 0.0, 1.0)
ob_fenster_oben.scale = (1.0, 2.0, 1.0)
ob_fenster_oben.lock_rotations_4d = False
ob_fenster_oben.empty_display_type = 'ARROWS'
ob_fenster_oben.lineart.crease_threshold = 0.0
ob_t_r.location = (0.0, 0.0, 1.0)
ob_t_r.scale = (1.0, 2.0, 1.0)
ob_t_r.lock_rotations_4d = False
ob_t_r.empty_display_type = 'ARROWS'
ob_t_r.lineart.crease_threshold = 0.0
ob_fenster_unten.location = (0.0, 0.0, 1.0)
ob_fenster_unten.scale = (1.0, 2.0, 1.0)
ob_fenster_unten.lock_rotations_4d = False
ob_fenster_unten.empty_display_type = 'ARROWS'
ob_fenster_unten.lineart.crease_threshold = 0.0
ob_cube.location = (0.0, 0.0, 1.0)
ob_cube.scale = (1.0, 2.0, 1.0)
ob_cube.lock_rotations_4d = False
ob_cube.empty_display_type = 'ARROWS'
ob_cube.lineart.crease_threshold = 0.0
ob_lamp.location = (-2.874, 1.005, 4.77)
ob_lamp.rotation_euler = (0.6503, 0.05522, 1.866)
ob_lamp.lock_rotations_4d = False
ob_lamp.empty_display_type = 'ARROWS'
ob_lamp.color = (0.0, 0.0, 0.0, 0.0)
ob_lamp.lineart.crease_threshold = 0.0
ob_camera.location = (-9.119, -0.4452, 2.415)
ob_camera.rotation_euler = (1.42, 0.01082, -1.527)
ob_camera.lock_rotations_4d = False
ob_camera.empty_display_type = 'ARROWS'
ob_camera.color = (0.0, 0.0, 0.0, 0.0)
ob_camera.display_type = 'WIRE'
ob_camera.lineart.crease_threshold = 0.0

# ---- collection membership
col_collection_1.objects.link(ob_stufen)
col_collection_1.objects.link(ob_noch_dach)
col_collection_1.objects.link(ob_fensterrahmen_oben)
col_collection_1.objects.link(ob_dach_vorne)
col_collection_1.objects.link(ob_hauswand_vorne)
col_collection_1.objects.link(ob_dach)
col_collection_1.objects.link(ob_hauswand)
col_collection_1.objects.link(ob_fenster_oben)
col_collection_1.objects.link(ob_t_r)
col_collection_1.objects.link(ob_fenster_unten)
col_collection_1.objects.link(ob_cube)
col_collection_1.objects.link(ob_lamp)
col_collection_1.objects.link(ob_camera)

# ---- scene / render settings (as saved in the file)
scene.camera = ob_camera
scene.frame_start = 1; scene.frame_end = 250; scene.frame_set(1)
scene.render.engine = 'CYCLES'
scene.render.resolution_percentage = 51
scene.render.dither_intensity = 0.0
scene.cycles.use_denoising = False
scene.cycles.samples = 10
scene.cycles.sampling_pattern = 'TABULATED_SOBOL'
scene.cycles.light_sampling_threshold = 0.0
scene.cycles.use_adaptive_sampling = False
scene.cycles.use_light_tree = False
scene.cycles.blur_glossy = 0.0
scene.cycles.pixel_filter_type = 'GAUSSIAN'
scene.cycles.sample_clamp_indirect = 0.0
scene.view_settings.view_transform = 'Standard'
bpy.context.view_layer.update()

